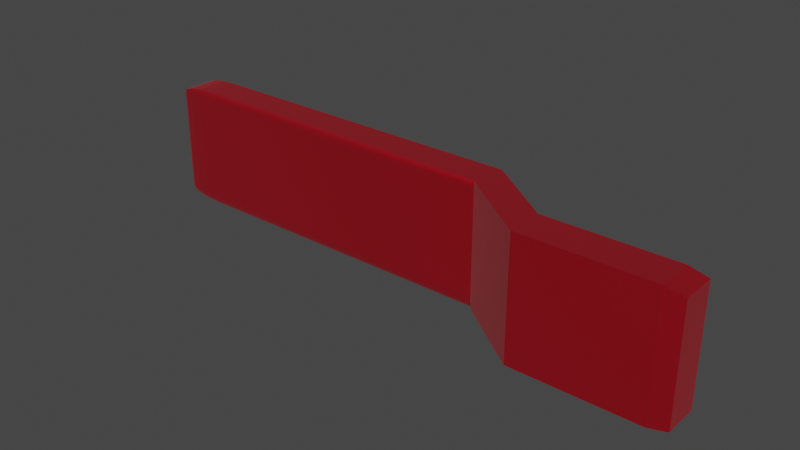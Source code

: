 # Source: newValve.blend  (saved by Blender 3.1.7; exported with 4.5.12 LTS)
import bpy
from mathutils import Matrix  # noqa: F401  (used for matrix-valued properties, if any)

bpy.ops.wm.read_factory_settings(use_empty=True)
scene = bpy.context.scene
scene.name = 'Scene'

# ---- collections
col_collection = bpy.data.collections.new('Collection'); scene.collection.children.link(col_collection)

# ---- materials (node trees are filled in below, after node groups)
mat_x = bpy.data.materials.new('매테리얼')
mat_x.use_transparent_shadow = False

# ---- material node trees
mat_x.use_nodes = True; mat_x.node_tree.nodes.clear()
_N = mat_x.node_tree.nodes; _L = mat_x.node_tree.links
n0 = _N.new('ShaderNodeBsdfPrincipled'); n0.name = 'Principled BSDF'; n0.location = (-151, 278)
n0.distribution = 'GGX'
n0.subsurface_method = 'RANDOM_WALK_SKIN'
n0.inputs[0].default_value = (0.8, 0.008672, 0.02818, 1.0)
n0.inputs[1].default_value = 0.8864
n0.inputs[2].default_value = 0.6732
n0.inputs[3].default_value = 1.45
n0.inputs[13].default_value = 0.248
n0.inputs[18].default_value = 0.6818
n0.inputs[24].default_value = 0.05863
n0.inputs[27].default_value = (0.0, 0.0, 0.0, 1.0)
n0.inputs[28].default_value = 1.0
n1 = _N.new('ShaderNodeOutputMaterial'); n1.name = 'Material Output'; n1.location = (300, 300)
_L.new(n0.outputs[0], n1.inputs[0])
n1.is_active_output = True

# ---- world
world_world = bpy.data.worlds.new('World'); scene.world = world_world
world_world.use_nodes = True; world_world.node_tree.nodes.clear()
_N = world_world.node_tree.nodes; _L = world_world.node_tree.links
n0 = _N.new('ShaderNodeOutputWorld'); n0.name = 'World Output'; n0.location = (300, 300)
n1 = _N.new('ShaderNodeBackground'); n1.name = 'Background'; n1.location = (10, 300)
n1.inputs[0].default_value = (0.05088, 0.05088, 0.05088, 1.0)
_L.new(n1.outputs[0], n0.inputs[0])
n0.is_active_output = True
world_world.color = (0.05088, 0.05088, 0.05088)
world_world.use_sun_shadow = False
world_world.sun_shadow_jitter_overblur = 0.0

# ---- meshes
me_x = bpy.data.meshes.new('큐브')
me_x.from_pydata([(0.5, 1.0, -1.834), (0.5, -1.0, -3.834), (0.5, 1.0, -3.834), (0.5, -1.0, -1.834), (0.5, 0.0, -1.834), (0.5, 0.0, -3.834), (0.5, -1.0, -2.834), (0.5, 1.0, -2.834), (0.5, 1.0, -3.334), (0.5, -1.0, -2.334), (0.5, -1.0, -3.334), (0.5, 0.5, -3.834), (0.5, 0.5, -1.834), (0.5, -0.5, -1.834), (0.5, -0.5, -3.834), (0.5, 1.0, -2.334), (0.75, 1.0, -1.834), (0.75, -1.0, -3.834), (0.75, 0.0, -1.834), (0.25, 0.0, -1.0), (0.25, -1.0, 0.0), (0.75, 1.0, -2.834), (0.75, 1.0, -3.834), (0.75, -1.0, -1.834), (0.25, 0.0, 1.0), (0.75, 0.0, -3.834), (0.75, -1.0, -2.834), (0.25, 1.0, 0.0), (0.75, 1.0, -3.334), (0.25, 1.0, -0.5), (0.5, 1.0, -3.584), (0.5, 1.0, -3.084), (0.25, -1.0, 0.5), (0.75, -1.0, -2.334), (0.5, -1.0, -2.584), (0.5, -1.0, -2.084), (0.25, -1.0, -0.5), (0.75, -1.0, -3.334), (0.5, -1.0, -3.584), (0.5, -1.0, -3.084), (0.5, 0.25, -3.834), (0.5, 0.75, -3.834), (0.25, 0.5, -1.0), (0.75, 0.5, -3.834), (0.5, 0.25, -1.834), (0.5, 0.75, -1.834), (0.75, 0.5, -1.834), (0.25, 0.5, 1.0), (0.5, -0.75, -1.834), (0.5, -0.25, -1.834), (0.75, -0.5, -1.834), (0.25, -0.5, 1.0), (0.5, -0.75, -3.834), (0.5, -0.25, -3.834), (0.25, -0.5, -1.0), (0.75, -0.5, -3.834), (0.75, 1.0, -2.334), (0.25, 1.0, 0.5), (0.5, 1.0, -2.584), (0.5, 1.0, -2.084), (0.25, 1.0, 0.75), (0.25, 1.0, 0.25), (0.75, 1.0, -2.584), (0.75, -0.25, -3.834), (0.25, -0.25, -1.0), (0.25, -0.75, -1.0), (0.25, -0.25, 1.0), (0.75, -0.25, -1.834), (0.75, -0.75, -1.834), (0.25, 0.75, 1.0), (0.75, 0.75, -1.834), (0.75, 0.25, -1.834), (0.75, 0.75, -3.834), (0.25, 0.75, -1.0), (0.25, 0.25, -1.0), (0.75, -1.0, -3.084), (0.75, -1.0, -3.584), (0.25, -1.0, -0.75), (0.75, -1.0, -2.084), (0.75, -1.0, -2.584), (0.25, -1.0, 0.25), (0.25, 1.0, -0.25), (0.25, 1.0, -0.75), (0.75, 1.0, -3.584), (0.75, 1.0, -3.084), (0.25, -1.0, 0.75), (0.25, -1.0, -0.25), (0.75, 0.25, -3.834), (0.25, 0.25, 1.0), (0.25, -0.75, 1.0), (0.75, -0.75, -3.834), (0.75, 1.0, -2.084), (1.0, -0.9361, -3.77), (0.9361, -1.0, -3.834), (0.9361, -1.0, -1.834), (1.0, -0.9361, -1.898), (1.0, 0.9361, -3.77), (0.9361, 1.0, -3.834), (1.0, 0.9361, -1.898), (0.9361, 1.0, -1.834), (1.0, 0.9361, -2.77), (1.0, 0.9361, -2.898), (0.9361, 1.0, -2.834), (0.9361, 0.0, -3.834), (1.0, 0.06389, -3.77), (1.0, -0.06389, -3.77), (1.0, 0.06389, -1.898), (0.9361, 0.0, -1.834), (1.0, -0.06389, -1.898), (0.9361, -1.0, -2.834), (1.0, -0.9361, -2.898), (1.0, -0.9361, -2.77), (1.0, 0.06389, -2.898), (1.0, 0.06389, -2.77), (1.0, -0.06389, -2.77), (1.0, -0.06389, -2.898), (1.0, 0.9361, -3.27), (1.0, 0.9361, -3.398), (0.9361, 1.0, -3.334), (0.9361, 0.5, -3.834), (1.0, 0.5639, -3.77), (1.0, 0.4361, -3.77), (1.0, -0.4361, -1.898), (0.9361, -0.5, -1.834), (1.0, -0.5639, -1.898), (0.9361, -1.0, -3.334), (1.0, -0.9361, -3.398), (1.0, -0.9361, -3.27), (1.0, 0.9361, -2.27), (1.0, 0.9361, -2.398), (0.9361, 1.0, -2.334), (0.9361, -0.5, -3.834), (1.0, -0.4361, -3.77), (1.0, -0.5639, -3.77), (1.0, 0.5639, -1.898), (0.9361, 0.5, -1.834), (1.0, 0.4361, -1.898), (0.9361, -1.0, -2.334), (1.0, -0.9361, -2.398), (1.0, -0.9361, -2.27), (1.0, -0.4361, -2.898), (1.0, -0.4361, -2.77), (1.0, -0.5639, -2.77), (1.0, -0.5639, -2.898), (1.0, 0.5639, -2.898), (1.0, 0.5639, -2.77), (1.0, 0.4361, -2.77), (1.0, 0.4361, -2.898), (1.0, -0.06389, -3.27), (1.0, -0.06389, -3.398), (1.0, 0.06389, -3.398), (1.0, 0.06389, -3.27), (1.0, -0.06389, -2.27), (1.0, -0.06389, -2.398), (1.0, 0.06389, -2.398), (1.0, 0.06389, -2.27), (1.0, 0.5639, -2.398), (1.0, 0.5639, -2.27), (1.0, 0.4361, -2.27), (1.0, 0.4361, -2.398), (1.0, 0.5639, -3.398), (1.0, 0.5639, -3.27), (1.0, 0.4361, -3.27), (1.0, 0.4361, -3.398), (1.0, -0.4361, -3.398), (1.0, -0.4361, -3.27), (1.0, -0.5639, -3.27), (1.0, -0.5639, -3.398), (1.0, -0.4361, -2.398), (1.0, -0.4361, -2.27), (1.0, -0.5639, -2.27), (1.0, -0.5639, -2.398), (0.9361, 1.0, -3.584), (1.0, 0.9361, -3.52), (1.0, 0.9361, -3.648), (1.0, 0.8139, -3.77), (1.0, 0.6861, -3.77), (0.9361, 0.75, -3.834), (1.0, -0.8139, -1.898), (1.0, -0.6861, -1.898), (0.9361, -0.75, -1.834), (1.0, -0.9361, -3.648), (1.0, -0.9361, -3.52), (0.9361, -1.0, -3.584), (1.0, 0.9361, -2.648), (0.9361, 1.0, -2.584), (1.0, 0.9361, -2.52), (1.0, -0.1861, -3.77), (1.0, -0.3139, -3.77), (0.9361, -0.25, -3.834), (1.0, 0.1861, -1.898), (1.0, 0.3139, -1.898), (0.9361, 0.25, -1.834), (1.0, -0.9361, -2.648), (1.0, -0.9361, -2.52), (0.9361, -1.0, -2.584), (1.0, -0.8139, -2.898), (1.0, -0.6861, -2.898), (1.0, -0.6861, -2.77), (1.0, -0.8139, -2.77), (1.0, 0.1861, -2.898), (1.0, 0.3139, -2.898), (1.0, 0.3139, -2.77), (1.0, 0.1861, -2.77), (1.0, 0.06389, -3.648), (1.0, 0.06389, -3.52), (1.0, -0.06389, -3.52), (1.0, -0.06389, -3.648), (1.0, 0.06389, -2.648), (1.0, 0.06389, -2.52), (1.0, -0.06389, -2.52), (1.0, -0.06389, -2.648), (0.9361, 1.0, -3.084), (1.0, 0.9361, -3.02), (1.0, 0.9361, -3.148), (1.0, 0.3139, -3.77), (1.0, 0.1861, -3.77), (0.9361, 0.25, -3.834), (1.0, -0.3139, -1.898), (1.0, -0.1861, -1.898), (0.9361, -0.25, -1.834), (1.0, -0.9361, -3.148), (1.0, -0.9361, -3.02), (0.9361, -1.0, -3.084), (0.9361, 1.0, -2.084), (1.0, 0.9361, -2.02), (1.0, 0.9361, -2.148), (1.0, -0.6861, -3.77), (1.0, -0.8139, -3.77), (0.9361, -0.75, -3.834), (1.0, 0.6861, -1.898), (1.0, 0.8139, -1.898), (0.9361, 0.75, -1.834), (1.0, -0.9361, -2.148), (1.0, -0.9361, -2.02), (0.9361, -1.0, -2.084), (1.0, -0.3139, -2.898), (1.0, -0.1861, -2.898), (1.0, -0.1861, -2.77), (1.0, -0.3139, -2.77), (1.0, 0.6861, -2.77), (1.0, 0.6861, -2.898), (1.0, 0.8139, -2.898), (1.0, 0.8139, -2.77), (1.0, 0.06389, -3.148), (1.0, 0.06389, -3.02), (1.0, -0.06389, -3.02), (1.0, -0.06389, -3.148), (1.0, 0.06389, -2.148), (1.0, 0.06389, -2.02), (1.0, -0.06389, -2.02), (1.0, -0.06389, -2.148), (1.0, 0.1861, -2.27), (1.0, 0.1861, -2.398), (1.0, 0.3139, -2.398), (1.0, 0.3139, -2.27), (1.0, 0.6861, -2.398), (1.0, 0.8139, -2.398), (1.0, 0.8139, -2.27), (1.0, 0.6861, -2.27), (1.0, 0.4361, -2.648), (1.0, 0.5639, -2.648), (1.0, 0.5639, -2.52), (1.0, 0.4361, -2.52), (1.0, 0.4361, -2.148), (1.0, 0.5639, -2.148), (1.0, 0.5639, -2.02), (1.0, 0.4361, -2.02), (1.0, 0.1861, -3.27), (1.0, 0.1861, -3.398), (1.0, 0.3139, -3.398), (1.0, 0.3139, -3.27), (1.0, 0.6861, -3.398), (1.0, 0.8139, -3.398), (1.0, 0.8139, -3.27), (1.0, 0.6861, -3.27), (1.0, 0.4361, -3.648), (1.0, 0.5639, -3.648), (1.0, 0.5639, -3.52), (1.0, 0.4361, -3.52), (1.0, 0.4361, -3.148), (1.0, 0.5639, -3.148), (1.0, 0.5639, -3.02), (1.0, 0.4361, -3.02), (1.0, -0.8139, -3.27), (1.0, -0.8139, -3.398), (1.0, -0.6861, -3.398), (1.0, -0.6861, -3.27), (1.0, -0.3139, -3.398), (1.0, -0.1861, -3.398), (1.0, -0.1861, -3.27), (1.0, -0.3139, -3.27), (1.0, -0.5639, -3.648), (1.0, -0.4361, -3.648), (1.0, -0.4361, -3.52), (1.0, -0.5639, -3.52), (1.0, -0.5639, -3.148), (1.0, -0.4361, -3.148), (1.0, -0.4361, -3.02), (1.0, -0.5639, -3.02), (1.0, -0.8139, -2.27), (1.0, -0.8139, -2.398), (1.0, -0.6861, -2.398), (1.0, -0.6861, -2.27), (1.0, -0.3139, -2.398), (1.0, -0.1861, -2.398), (1.0, -0.1861, -2.27), (1.0, -0.3139, -2.27), (1.0, -0.5639, -2.648), (1.0, -0.4361, -2.648), (1.0, -0.4361, -2.52), (1.0, -0.5639, -2.52), (1.0, -0.5639, -2.148), (1.0, -0.4361, -2.148), (1.0, -0.4361, -2.02), (1.0, -0.5639, -2.02), (1.0, -0.3139, -2.02), (1.0, -0.3139, -2.148), (1.0, -0.1861, -2.148), (1.0, -0.1861, -2.02), (1.0, -0.3139, -2.52), (1.0, -0.3139, -2.648), (1.0, -0.1861, -2.648), (1.0, -0.1861, -2.52), (1.0, -0.8139, -2.52), (1.0, -0.8139, -2.648), (1.0, -0.6861, -2.648), (1.0, -0.6861, -2.52), (1.0, -0.3139, -3.02), (1.0, -0.3139, -3.148), (1.0, -0.1861, -3.148), (1.0, -0.1861, -3.02), (1.0, -0.3139, -3.52), (1.0, -0.3139, -3.648), (1.0, -0.1861, -3.648), (1.0, -0.1861, -3.52), (1.0, -0.8139, -3.52), (1.0, -0.8139, -3.648), (1.0, -0.6861, -3.648), (1.0, -0.6861, -3.52), (1.0, 0.6861, -3.02), (1.0, 0.6861, -3.148), (1.0, 0.8139, -3.148), (1.0, 0.8139, -3.02), (1.0, 0.6861, -3.52), (1.0, 0.6861, -3.648), (1.0, 0.8139, -3.648), (1.0, 0.8139, -3.52), (1.0, 0.1861, -3.52), (1.0, 0.1861, -3.648), (1.0, 0.3139, -3.648), (1.0, 0.3139, -3.52), (1.0, 0.6861, -2.02), (1.0, 0.6861, -2.148), (1.0, 0.8139, -2.148), (1.0, 0.8139, -2.02), (1.0, 0.6861, -2.52), (1.0, 0.6861, -2.648), (1.0, 0.8139, -2.648), (1.0, 0.8139, -2.52), (1.0, 0.1861, -2.52), (1.0, 0.1861, -2.648), (1.0, 0.3139, -2.648), (1.0, 0.3139, -2.52), (1.0, 0.1861, -2.02), (1.0, 0.1861, -2.148), (1.0, 0.3139, -2.148), (1.0, 0.3139, -2.02), (1.0, 0.1861, -3.02), (1.0, 0.1861, -3.148), (1.0, 0.3139, -3.148), (1.0, 0.3139, -3.02), (1.0, -0.8139, -3.02), (1.0, -0.8139, -3.148), (1.0, -0.6861, -3.148), (1.0, -0.6861, -3.02), (1.0, -0.8139, -2.02), (1.0, -0.8139, -2.148), (1.0, -0.6861, -2.148), (1.0, -0.6861, -2.02), (0.0, -1.0, -0.8914), (0.0, -0.8914, -1.0), (0.0, -0.9917, -0.933), (0.0, -0.9682, -0.9682), (0.0, -0.933, -0.9917), (-0.5, -1.0, -0.8914), (-0.5, -0.8914, -1.0), (-0.5, -0.9917, -0.933), (-0.5, -0.9682, -0.9682), (-0.5, -0.933, -0.9917), (-0.25, -0.8914, -1.0), (-0.25, -1.0, -0.8914), (-0.25, -0.933, -0.9917), (-0.25, -0.9682, -0.9682), (-0.25, -0.9917, -0.933), (0.25, -1.0, -0.8914), (0.25, -0.8914, -1.0), (0.2595, -1.0, -1.108), (0.25, -0.9917, -0.933), (0.25, -0.9682, -0.9682), (0.25, -0.933, -0.9917), (-0.75, -0.8914, -1.0), (-0.75, -1.0, -0.8914), (-0.75, -0.933, -0.9917), (-0.75, -0.9682, -0.9682), (-0.75, -0.9917, -0.933), (0.0, -1.0, 0.8531), (0.0, -0.8531, 1.0), (0.0, -0.9888, 0.9093), (0.0, -0.957, 0.957), (0.0, -0.9093, 0.9888), (-0.5, -1.0, 0.8531), (-0.5, -0.8531, 1.0), (-0.5, -0.9888, 0.9093), (-0.5, -0.957, 0.957), (-0.5, -0.9093, 0.9888), (-0.75, -0.8531, 1.0), (-0.75, -1.0, 0.8531), (-0.75, -0.9093, 0.9888), (-0.75, -0.957, 0.957), (-0.75, -0.9888, 0.9093), (0.25, -0.8531, 1.0), (0.25, -1.0, 0.8531), (0.2629, -1.0, 0.8537), (0.25, -0.9093, 0.9888), (0.25, -0.957, 0.957), (0.25, -0.9888, 0.9093), (-0.25, -0.8531, 1.0), (-0.25, -1.0, 0.8531), (-0.25, -0.9093, 0.9888), (-0.25, -0.957, 0.957), (-0.25, -0.9888, 0.9093), (0.0, 1.0, -0.8401), (0.0, 0.8401, -1.0), (0.0, 0.9878, -0.9013), (0.0, 0.9532, -0.9532), (0.0, 0.9013, -0.9878), (-0.5, 1.0, -0.8401), (-0.5, 0.8401, -1.0), (-0.5, 0.9878, -0.9013), (-0.5, 0.9532, -0.9532), (-0.5, 0.9013, -0.9878), (-0.75, 0.8401, -1.0), (-0.75, 1.0, -0.8401), (-0.75, 0.9013, -0.9878), (-0.75, 0.9532, -0.9532), (-0.75, 0.9878, -0.9013), (0.25, 0.8401, -1.0), (0.25, 1.0, -0.8401), (0.2641, 1.0, -1.159), (0.25, 0.9013, -0.9878), (0.25, 0.9532, -0.9532), (0.25, 0.9878, -0.9013), (-0.25, 0.8401, -1.0), (-0.25, 1.0, -0.8401), (-0.25, 0.9013, -0.9878), (-0.25, 0.9532, -0.9532), (-0.25, 0.9878, -0.9013), (0.0, 1.0, 0.8031), (0.0, 0.8031, 1.0), (0.0, 0.985, 0.8785), (0.0, 0.9423, 0.9423), (0.0, 0.8785, 0.985), (-0.5, 1.0, 0.8031), (-0.5, 0.8031, 1.0), (-0.5, 0.985, 0.8785), (-0.5, 0.9423, 0.9423), (-0.5, 0.8785, 0.985), (-0.25, 0.8031, 1.0), (-0.25, 1.0, 0.8031), (-0.25, 0.8785, 0.985), (-0.25, 0.9423, 0.9423), (-0.25, 0.985, 0.8785), (0.25, 1.0, 0.8031), (0.25, 0.8031, 1.0), (0.2673, 1.0, 0.8039), (0.25, 0.985, 0.8785), (0.25, 0.9423, 0.9423), (0.25, 0.8785, 0.985), (-0.75, 0.8031, 1.0), (-0.75, 1.0, 0.8031), (-0.75, 0.8785, 0.985), (-0.75, 0.9423, 0.9423), (-0.75, 0.985, 0.8785), (-1.0, 0.0, -0.8742), (-0.8742, 0.0, -1.0), (-0.9904, 0.0, -0.9223), (-0.9632, 0.0, -0.9632), (-0.9223, 0.0, -0.9904), (-1.0, -0.8742, 0.0), (-0.8742, -1.0, 0.0), (-0.9904, -0.9223, 0.0), (-0.9632, -0.9632, 0.0), (-0.9223, -0.9904, 0.0), (-1.0, 0.0, 0.8742), (-0.8742, 0.0, 1.0), (-0.9904, 0.0, 0.9223), (-0.9632, 0.0, 0.9632), (-0.9223, 0.0, 0.9904), (-1.0, 0.8742, 0.0), (-0.8742, 1.0, 0.0), (-0.9904, 0.9223, 0.0), (-0.9632, 0.9632, 0.0), (-0.9223, 0.9904, 0.0), (-1.0, -0.5, -0.8742), (-0.8742, -0.5, -1.0), (-0.9904, -0.5, -0.9223), (-0.9632, -0.5, -0.9632), (-0.9223, -0.5, -0.9904), (-1.0, -0.8742, 0.5), (-0.8742, -1.0, 0.5), (-0.9904, -0.9223, 0.5), (-0.9632, -0.9632, 0.5), (-0.9223, -0.9904, 0.5), (-1.0, 0.5, 0.8742), (-0.8742, 0.5, 1.0), (-0.9904, 0.5, 0.9223), (-0.9632, 0.5, 0.9632), (-0.9223, 0.5, 0.9904), (-1.0, 0.8742, -0.5), (-0.8742, 1.0, -0.5), (-0.9904, 0.9223, -0.5), (-0.9632, 0.9632, -0.5), (-0.9223, 0.9904, -0.5), (-1.0, 0.5, -0.8742), (-0.8742, 0.5, -1.0), (-0.9904, 0.5, -0.9223), (-0.9632, 0.5, -0.9632), (-0.9223, 0.5, -0.9904), (-1.0, -0.8742, -0.5), (-0.8742, -1.0, -0.5), (-0.9904, -0.9223, -0.5), (-0.9632, -0.9632, -0.5), (-0.9223, -0.9904, -0.5), (-1.0, -0.5, 0.8742), (-0.8742, -0.5, 1.0), (-0.9904, -0.5, 0.9223), (-0.9632, -0.5, 0.9632), (-0.9223, -0.5, 0.9904), (-1.0, 0.8742, 0.5), (-0.8742, 1.0, 0.5), (-0.9904, 0.9223, 0.5), (-0.9632, 0.9632, 0.5), (-0.9223, 0.9904, 0.5), (-1.0, -0.75, -0.8742), (-0.8742, -0.75, -1.0), (-0.9904, -0.75, -0.9223), (-0.9632, -0.75, -0.9632), (-0.9223, -0.75, -0.9904), (-1.0, -0.8742, 0.75), (-0.8742, -1.0, 0.75), (-0.9904, -0.9223, 0.75), (-0.9632, -0.9632, 0.75), (-0.9223, -0.9904, 0.75), (-1.0, 0.75, 0.8742), (-0.8742, 0.75, 1.0), (-0.9904, 0.75, 0.9223), (-0.9632, 0.75, 0.9632), (-0.9223, 0.75, 0.9904), (-1.0, 0.8742, -0.75), (-0.8742, 1.0, -0.75), (-0.9904, 0.9223, -0.75), (-0.9632, 0.9632, -0.75), (-0.9223, 0.9904, -0.75), (-0.8742, 0.25, -1.0), (-1.0, 0.25, -0.8742), (-0.9223, 0.25, -0.9904), (-0.9632, 0.25, -0.9632), (-0.9904, 0.25, -0.9223), (-0.8742, -1.0, -0.25), (-1.0, -0.8742, -0.25), (-0.9223, -0.9904, -0.25), (-0.9632, -0.9632, -0.25), (-0.9904, -0.9223, -0.25), (-0.8742, -0.25, 1.0), (-1.0, -0.25, 0.8742), (-0.9223, -0.25, 0.9904), (-0.9632, -0.25, 0.9632), (-0.9904, -0.25, 0.9223), (-0.8742, 1.0, 0.25), (-1.0, 0.8742, 0.25), (-0.9223, 0.9904, 0.25), (-0.9632, 0.9632, 0.25), (-0.9904, 0.9223, 0.25), (-0.8742, -0.25, -1.0), (-1.0, -0.25, -0.8742), (-0.9223, -0.25, -0.9904), (-0.9632, -0.25, -0.9632), (-0.9904, -0.25, -0.9223), (-0.8742, -1.0, 0.25), (-1.0, -0.8742, 0.25), (-0.9223, -0.9904, 0.25), (-0.9632, -0.9632, 0.25), (-0.9904, -0.9223, 0.25), (-0.8742, 0.25, 1.0), (-1.0, 0.25, 0.8742), (-0.9223, 0.25, 0.9904), (-0.9632, 0.25, 0.9632), (-0.9904, 0.25, 0.9223), (-0.8742, 1.0, -0.25), (-1.0, 0.8742, -0.25), (-0.9223, 0.9904, -0.25), (-0.9632, 0.9632, -0.25), (-0.9904, 0.9223, -0.25), (-0.8742, 0.75, -1.0), (-1.0, 0.75, -0.8742), (-0.9223, 0.75, -0.9904), (-0.9632, 0.75, -0.9632), (-0.9904, 0.75, -0.9223), (-0.8742, -1.0, -0.75), (-1.0, -0.8742, -0.75), (-0.9223, -0.9904, -0.75), (-0.9632, -0.9632, -0.75), (-0.9904, -0.9223, -0.75), (-0.8742, -0.75, 1.0), (-1.0, -0.75, 0.8742), (-0.9223, -0.75, 0.9904), (-0.9632, -0.75, 0.9632), (-0.9904, -0.75, 0.9223), (-0.8742, 1.0, 0.75), (-1.0, 0.8742, 0.75), (-0.9223, 0.9904, 0.75), (-0.9632, 0.9632, 0.75), (-0.9904, 0.9223, 0.75), (-1.0, -0.8755, -0.879), (-0.8742, -0.8914, -1.0), (-0.9904, -0.8837, -0.9223), (-0.9632, -0.8878, -0.9632), (-0.9223, -0.8904, -0.9904), (-0.8742, -1.0, -0.8914), (-0.9904, -0.9223, -0.8837), (-0.9632, -0.9632, -0.8878), (-0.9223, -0.9904, -0.8904), (-0.9985, -0.881, -0.8732), (-0.8742, -0.933, -0.9917), (-0.9904, -0.9026, -0.9186), (-0.9632, -0.9186, -0.957), (-0.9223, -0.9292, -0.9827), (-1.0, -0.8775, -0.8775), (-0.8742, -0.9682, -0.9682), (-0.9904, -0.9122, -0.9122), (-0.9632, -0.9416, -0.9416), (-0.9223, -0.9613, -0.9613), (-0.8742, -0.9917, -0.933), (-0.9904, -0.9186, -0.9026), (-0.9632, -0.957, -0.9186), (-0.9223, -0.9827, -0.9292), (-1.0, -0.8742, 0.8408), (-0.8742, -1.0, 0.8531), (-0.9904, -0.9223, 0.8455), (-0.9632, -0.9632, 0.8495), (-0.9223, -0.9904, 0.8522), (-1.0, -0.8408, 0.8742), (-0.8742, -0.8531, 1.0), (-0.9904, -0.8455, 0.9223), (-0.9632, -0.8495, 0.9632), (-0.9223, -0.8522, 0.9904), (-1.0, -0.8703, 0.8603), (-0.8742, -0.9888, 0.9093), (-0.9904, -0.9157, 0.879), (-0.9632, -0.9541, 0.895), (-0.9223, -0.9798, 0.9056), (-1.0, -0.8663, 0.8663), (-0.8742, -0.957, 0.957), (-0.9904, -0.901, 0.901), (-0.9632, -0.9304, 0.9304), (-0.9223, -0.9501, 0.9501), (-1.0, -0.8603, 0.8703), (-0.8742, -0.9093, 0.9888), (-0.9904, -0.879, 0.9157), (-0.9632, -0.895, 0.9541), (-0.9223, -0.9056, 0.9798), (-1.0, 0.8742, -0.8277), (-0.8742, 1.0, -0.8401), (-0.9904, 0.9223, -0.8325), (-0.9632, 0.9632, -0.8365), (-0.9223, 0.9904, -0.8392), (-1.0, 0.8277, -0.8742), (-0.8742, 0.8401, -1.0), (-0.9904, 0.8325, -0.9223), (-0.9632, 0.8365, -0.9632), (-0.9223, 0.8392, -0.9904), (-1.0, 0.8693, -0.8522), (-0.8742, 0.9878, -0.9013), (-0.9904, 0.9147, -0.871), (-0.9632, 0.9531, -0.8869), (-0.9223, 0.9788, -0.8976), (-1.0, 0.8625, -0.8625), (-0.8742, 0.9532, -0.9532), (-0.9904, 0.8972, -0.8972), (-0.9632, 0.9266, -0.9266), (-0.9223, 0.9463, -0.9463), (-1.0, 0.8522, -0.8693), (-0.8742, 0.9013, -0.9878), (-0.9904, 0.871, -0.9147), (-0.9632, 0.8869, -0.9531), (-0.9223, 0.8976, -0.9788), (-1.0, 0.7907, 0.8742), (-0.8742, 0.8031, 1.0), (-0.9904, 0.7955, 0.9223), (-0.9632, 0.7995, 0.9632), (-0.9223, 0.8022, 0.9904), (-1.0, 0.8742, 0.7907), (-0.8742, 1.0, 0.8031), (-0.9904, 0.9223, 0.7955), (-0.9632, 0.9632, 0.7995), (-0.9223, 0.9904, 0.8022), (-1.0, 0.8294, 0.8665), (-0.8742, 0.8785, 0.985), (-0.9904, 0.8482, 0.9119), (-0.9632, 0.8641, 0.9503), (-0.9223, 0.8747, 0.976), (-1.0, 0.8516, 0.8516), (-0.8742, 0.9423, 0.9423), (-0.9904, 0.8863, 0.8863), (-0.9632, 0.9158, 0.9158), (-0.9223, 0.9354, 0.9354), (-1.0, 0.8665, 0.8294), (-0.8742, 0.985, 0.8785), (-0.9904, 0.9119, 0.8482), (-0.9632, 0.9503, 0.8641), (-0.9223, 0.976, 0.8747)], [], [(225, 98, 231, 355), (235, 94, 23, 78), (180, 68, 23, 94), (25, 103, 189, 63), (223, 109, 26, 75), (28, 84, 212, 118), (109, 195, 79, 26), (213, 101, 242, 343), (173, 117, 273, 347), (82, 29, 8, 30), (81, 27, 7, 31), (210, 153, 305, 323), (275, 341, 281, 161), (300, 377, 233, 139), (206, 149, 289, 335), (291, 329, 297, 165), (268, 369, 244, 151), (183, 125, 37, 76), (307, 317, 313, 169), (240, 357, 261, 145), (79, 33, 9, 34), (78, 23, 3, 35), (76, 37, 10, 38), (75, 26, 6, 39), (74, 40, 5, 19), (73, 41, 11, 42), (220, 67, 50, 123), (71, 44, 4, 18), (70, 45, 12, 46), (68, 48, 3, 23), (67, 49, 13, 50), (64, 53, 14, 54), (232, 70, 46, 135), (195, 137, 33, 79), (284, 373, 221, 127), (186, 129, 257, 359), (61, 57, 15, 58), (57, 60, 59, 15), (27, 61, 58, 7), (84, 21, 102, 212), (7, 58, 62, 21), (58, 15, 56, 62), (170, 312, 378, 303), (259, 353, 265, 157), (364, 190, 106, 249), (142, 308, 326, 198), (246, 115, 237, 331), (152, 251, 318, 306), (372, 196, 110, 222), (299, 143, 197, 375), (320, 304, 168, 310), (53, 63, 55, 14), (5, 25, 63, 53), (192, 71, 18, 107), (19, 5, 53, 64), (54, 14, 52, 65), (49, 66, 51, 13), (4, 24, 66, 49), (123, 50, 68, 180), (250, 108, 219, 319), (18, 4, 49, 67), (376, 178, 95, 234), (315, 124, 179, 379), (50, 13, 48, 68), (45, 69, 47, 12), (60, 473, 475, 0, 59), (135, 46, 71, 192), (91, 16, 99, 224), (16, 0, 45, 70), (107, 18, 67, 220), (267, 136, 191, 367), (46, 12, 44, 71), (417, 648, 550, 510, 589, 490, 569, 530, 609, 629, 402, 385, 391, 380, 395, 77, 36, 86, 20, 80, 32, 85, 422, 406, 428, 411), (41, 72, 43, 11), (2, 22, 72, 41), (99, 16, 70, 232), (42, 11, 40, 74), (37, 75, 39, 10), (56, 91, 224, 130), (203, 361, 208, 113), (17, 76, 38, 1), (90, 229, 93, 17), (125, 223, 75, 37), (48, 89, 421, 423, 3), (65, 52, 1, 397, 396), (38, 10, 36, 77), (33, 78, 35, 9), (239, 321, 309, 141), (22, 83, 172, 97), (26, 79, 34, 6), (199, 325, 193, 111), (137, 235, 78, 33), (6, 34, 80, 20), (34, 9, 32, 80), (166, 296, 374, 287), (252, 365, 248, 155), (368, 200, 112, 245), (63, 189, 131, 55), (216, 349, 204, 104), (148, 247, 330, 290), (93, 183, 76, 17), (188, 333, 293, 132), (332, 288, 164, 294), (162, 280, 370, 271), (43, 119, 217, 87), (105, 207, 334, 187), (72, 177, 119, 43), (22, 97, 177, 72), (116, 214, 342, 274), (87, 217, 103, 25), (176, 345, 277, 120), (344, 272, 160, 278), (158, 264, 366, 255), (55, 131, 229, 90), (100, 184, 358, 243), (146, 260, 362, 202), (21, 62, 185, 102), (128, 226, 354, 258), (114, 211, 322, 238), (283, 147, 201, 371), (356, 256, 156, 262), (29, 81, 31, 8), (447, 449, 2, 41, 73), (96, 174, 346, 175), (2, 30, 83, 22), (30, 8, 28, 83), (0, 475, 474, 69, 45), (1, 38, 77, 395, 397), (83, 28, 118, 172), (8, 31, 84, 28), (31, 7, 21, 84), (360, 253, 154, 209), (263, 159, 254, 363), (352, 230, 134, 266), (348, 269, 150, 205), (279, 163, 270, 351), (340, 241, 144, 282), (336, 285, 126, 182), (295, 167, 286, 339), (328, 236, 140, 298), (9, 35, 85, 32), (10, 39, 86, 36), (39, 6, 20, 86), (40, 87, 25, 5), (11, 43, 87, 40), (121, 276, 350, 215), (44, 88, 24, 4), (12, 47, 88, 44), (35, 3, 423, 422, 85), (13, 51, 89, 48), (52, 90, 17, 1), (14, 55, 90, 52), (133, 292, 338, 227), (324, 301, 138, 194), (311, 171, 302, 327), (316, 218, 122, 314), (62, 56, 130, 185), (15, 59, 91, 56), (59, 0, 16, 91), (100, 101, 102), (103, 104, 105), (106, 107, 108), (109, 110, 111), (112, 113, 114, 115), (116, 117, 118), (119, 120, 121), (122, 123, 124), (125, 126, 127), (128, 129, 130), (131, 132, 133), (134, 135, 136), (137, 138, 139), (140, 141, 142, 143), (144, 145, 146, 147), (148, 149, 150, 151), (152, 153, 154, 155), (156, 157, 158, 159), (160, 161, 162, 163), (164, 165, 166, 167), (168, 169, 170, 171), (172, 173, 174), (175, 176, 177), (178, 179, 180), (181, 182, 183), (184, 185, 186), (187, 188, 189), (190, 191, 192), (193, 194, 195), (196, 197, 198, 199), (200, 201, 202, 203), (204, 205, 206, 207), (208, 209, 210, 211), (212, 213, 214), (215, 216, 217), (218, 219, 220), (221, 222, 223), (224, 225, 226), (227, 228, 229), (230, 231, 232), (233, 234, 235), (236, 237, 238, 239), (240, 241, 242, 243), (244, 245, 246, 247), (248, 249, 250, 251), (252, 253, 254, 255), (256, 257, 258, 259), (260, 261, 262, 263), (264, 265, 266, 267), (268, 269, 270, 271), (272, 273, 274, 275), (276, 277, 278, 279), (280, 281, 282, 283), (284, 285, 286, 287), (288, 289, 290, 291), (292, 293, 294, 295), (296, 297, 298, 299), (300, 301, 302, 303), (304, 305, 306, 307), (308, 309, 310, 311), (312, 313, 314, 315), (316, 317, 318, 319), (320, 321, 322, 323), (324, 325, 326, 327), (328, 329, 330, 331), (332, 333, 334, 335), (336, 337, 338, 339), (340, 341, 342, 343), (344, 345, 346, 347), (348, 349, 350, 351), (352, 353, 354, 355), (356, 357, 358, 359), (360, 361, 362, 363), (364, 365, 366, 367), (368, 369, 370, 371), (372, 373, 374, 375), (376, 377, 378, 379), (174, 96, 97, 172), (177, 97, 96, 175), (180, 94, 95, 178), (183, 93, 92, 181), (184, 100, 102, 185), (189, 103, 105, 187), (192, 107, 106, 190), (195, 109, 111, 193), (199, 111, 110, 196), (203, 113, 112, 200), (207, 105, 104, 204), (211, 114, 113, 208), (214, 116, 118, 212), (217, 119, 121, 215), (220, 123, 122, 218), (223, 125, 127, 221), (226, 128, 130, 224), (229, 131, 133, 227), (232, 135, 134, 230), (235, 137, 139, 233), (239, 141, 140, 236), (240, 145, 144, 241), (247, 148, 151, 244), (251, 152, 155, 248), (252, 155, 154, 253), (259, 157, 156, 256), (260, 146, 145, 261), (264, 158, 157, 265), (268, 151, 150, 269), (275, 161, 160, 272), (276, 121, 120, 277), (280, 162, 161, 281), (284, 127, 126, 285), (291, 165, 164, 288), (292, 133, 132, 293), (296, 166, 165, 297), (300, 139, 138, 301), (307, 169, 168, 304), (308, 142, 141, 309), (312, 170, 169, 313), (117, 173, 172, 118), (119, 177, 176, 120), (123, 180, 179, 124), (125, 183, 182, 126), (129, 186, 185, 130), (131, 189, 188, 132), (135, 192, 191, 136), (137, 195, 194, 138), (142, 198, 197, 143), (146, 202, 201, 147), (149, 206, 205, 150), (153, 210, 209, 154), (101, 213, 212, 102), (103, 217, 216, 104), (107, 220, 219, 108), (109, 223, 222, 110), (98, 225, 224, 99), (93, 229, 228, 92), (99, 232, 231, 98), (94, 235, 234, 95), (114, 238, 237, 115), (100, 243, 242, 101), (115, 246, 245, 112), (108, 250, 249, 106), (158, 255, 254, 159), (128, 258, 257, 129), (159, 263, 262, 156), (136, 267, 266, 134), (162, 271, 270, 163), (116, 274, 273, 117), (163, 279, 278, 160), (147, 283, 282, 144), (166, 287, 286, 167), (148, 290, 289, 149), (167, 295, 294, 164), (143, 299, 298, 140), (170, 303, 302, 171), (152, 306, 305, 153), (171, 311, 310, 168), (124, 315, 314, 122), (316, 314, 313, 317), (250, 319, 318, 251), (317, 307, 306, 318), (218, 316, 319, 219), (320, 310, 309, 321), (210, 323, 322, 211), (321, 239, 238, 322), (304, 320, 323, 305), (324, 194, 193, 325), (311, 327, 326, 308), (325, 199, 198, 326), (301, 324, 327, 302), (328, 298, 297, 329), (246, 331, 330, 247), (329, 291, 290, 330), (236, 328, 331, 237), (332, 294, 293, 333), (206, 335, 334, 207), (333, 188, 187, 334), (288, 332, 335, 289), (336, 182, 181, 337), (295, 339, 338, 292), (337, 228, 227, 338), (285, 336, 339, 286), (340, 282, 281, 341), (213, 343, 342, 214), (341, 275, 274, 342), (241, 340, 343, 242), (344, 278, 277, 345), (173, 347, 346, 174), (345, 176, 175, 346), (272, 344, 347, 273), (348, 205, 204, 349), (279, 351, 350, 276), (349, 216, 215, 350), (269, 348, 351, 270), (352, 266, 265, 353), (225, 355, 354, 226), (353, 259, 258, 354), (230, 352, 355, 231), (356, 262, 261, 357), (186, 359, 358, 184), (357, 240, 243, 358), (256, 356, 359, 257), (360, 209, 208, 361), (263, 363, 362, 260), (361, 203, 202, 362), (253, 360, 363, 254), (364, 249, 248, 365), (267, 367, 366, 264), (365, 252, 255, 366), (190, 364, 367, 191), (368, 245, 244, 369), (283, 371, 370, 280), (369, 268, 271, 370), (200, 368, 371, 201), (372, 222, 221, 373), (299, 375, 374, 296), (373, 284, 287, 374), (196, 372, 375, 197), (376, 234, 233, 377), (315, 379, 378, 312), (377, 300, 303, 378), (178, 376, 379, 179), (228, 337, 181, 92), (614, 653, 416, 412, 427, 407, 421, 89, 51, 66, 24, 88, 47, 69, 474, 459, 468, 464, 479, 698, 555, 515, 594, 495, 574, 535), (395, 398, 397), (398, 399, 397), (399, 400, 397), (400, 396, 397), (390, 381, 384, 392), (392, 384, 383, 393), (393, 383, 382, 394), (394, 382, 380, 391), (401, 386, 389, 403), (403, 389, 388, 404), (404, 388, 387, 405), (405, 387, 385, 402), (386, 390, 392, 389), (389, 392, 393, 388), (388, 393, 394, 387), (387, 394, 391, 385), (381, 396, 400, 384), (384, 400, 399, 383), (383, 399, 398, 382), (382, 398, 395, 380), (643, 405, 402, 629), (639, 404, 405, 643), (420, 658, 648, 417), (634, 403, 404, 639), (449, 448, 82, 30, 2), (421, 424, 423), (424, 425, 423), (425, 426, 423), (426, 422, 423), (419, 663, 658, 420), (446, 683, 673, 443), (418, 668, 663, 419), (416, 653, 668, 418), (421, 407, 410, 424), (424, 410, 409, 425), (425, 409, 408, 426), (426, 408, 406, 422), (427, 412, 415, 429), (429, 415, 414, 430), (430, 414, 413, 431), (431, 413, 411, 428), (412, 416, 418, 415), (415, 418, 419, 414), (414, 419, 420, 413), (413, 420, 417, 411), (407, 427, 429, 410), (410, 429, 430, 409), (409, 430, 431, 408), (408, 431, 428, 406), (27, 81, 29, 82, 448, 432, 454, 437, 443, 673, 560, 520, 599, 500, 579, 540, 619, 703, 480, 463, 469, 458, 473, 60, 57, 61), (447, 450, 449), (450, 451, 449), (451, 452, 449), (452, 448, 449), (445, 688, 683, 446), (698, 479, 481, 708), (444, 693, 688, 445), (442, 678, 693, 444), (447, 433, 436, 450), (450, 436, 435, 451), (451, 435, 434, 452), (452, 434, 432, 448), (453, 438, 441, 455), (455, 441, 440, 456), (456, 440, 439, 457), (457, 439, 437, 454), (438, 442, 444, 441), (441, 444, 445, 440), (440, 445, 446, 439), (439, 446, 443, 437), (433, 453, 455, 436), (436, 455, 456, 435), (435, 456, 457, 434), (434, 457, 454, 432), (625, 401, 403, 634), (473, 476, 475), (476, 477, 475), (477, 478, 475), (478, 474, 475), (468, 459, 462, 470), (470, 462, 461, 471), (471, 461, 460, 472), (472, 460, 458, 469), (479, 464, 467, 481), (481, 467, 466, 482), (482, 466, 465, 483), (483, 465, 463, 480), (464, 468, 470, 467), (467, 470, 471, 466), (466, 471, 472, 465), (465, 472, 469, 463), (459, 474, 478, 462), (462, 478, 477, 461), (461, 477, 476, 460), (460, 476, 473, 458), (718, 483, 480, 703), (713, 482, 483, 718), (708, 481, 482, 713), (381, 390, 386, 401, 625, 545, 505, 584, 485, 564, 525, 604, 678, 442, 438, 453, 433, 447, 73, 42, 74, 19, 64, 54, 65, 396), (564, 485, 488, 566), (566, 488, 487, 567), (567, 487, 486, 568), (568, 486, 484, 565), (569, 490, 493, 571), (571, 493, 492, 572), (572, 492, 491, 573), (573, 491, 489, 570), (574, 495, 498, 576), (576, 498, 497, 577), (577, 497, 496, 578), (578, 496, 494, 575), (579, 500, 503, 581), (581, 503, 502, 582), (582, 502, 501, 583), (583, 501, 499, 580), (584, 505, 508, 586), (586, 508, 507, 587), (587, 507, 506, 588), (588, 506, 504, 585), (589, 510, 513, 591), (591, 513, 512, 592), (592, 512, 511, 593), (593, 511, 509, 590), (594, 515, 518, 596), (596, 518, 517, 597), (597, 517, 516, 598), (598, 516, 514, 595), (599, 520, 523, 601), (601, 523, 522, 602), (602, 522, 521, 603), (603, 521, 519, 600), (604, 525, 528, 606), (606, 528, 527, 607), (607, 527, 526, 608), (608, 526, 524, 605), (609, 530, 533, 611), (611, 533, 532, 612), (612, 532, 531, 613), (613, 531, 529, 610), (614, 535, 538, 616), (616, 538, 537, 617), (617, 537, 536, 618), (618, 536, 534, 615), (619, 540, 543, 621), (621, 543, 542, 622), (622, 542, 541, 623), (623, 541, 539, 620), (505, 545, 548, 508), (508, 548, 547, 507), (507, 547, 546, 506), (506, 546, 544, 504), (510, 550, 553, 513), (513, 553, 552, 512), (512, 552, 551, 511), (511, 551, 549, 509), (515, 555, 558, 518), (518, 558, 557, 517), (517, 557, 556, 516), (516, 556, 554, 514), (520, 560, 563, 523), (523, 563, 562, 522), (522, 562, 561, 521), (521, 561, 559, 519), (525, 564, 566, 528), (528, 566, 567, 527), (527, 567, 568, 526), (526, 568, 565, 524), (530, 569, 571, 533), (533, 571, 572, 532), (532, 572, 573, 531), (531, 573, 570, 529), (535, 574, 576, 538), (538, 576, 577, 537), (537, 577, 578, 536), (536, 578, 575, 534), (540, 579, 581, 543), (543, 581, 582, 542), (542, 582, 583, 541), (541, 583, 580, 539), (485, 584, 586, 488), (488, 586, 587, 487), (487, 587, 588, 486), (486, 588, 585, 484), (490, 589, 591, 493), (493, 591, 592, 492), (492, 592, 593, 491), (491, 593, 590, 489), (495, 594, 596, 498), (498, 596, 597, 497), (497, 597, 598, 496), (496, 598, 595, 494), (500, 599, 601, 503), (503, 601, 602, 502), (502, 602, 603, 501), (501, 603, 600, 499), (633, 624, 626, 635), (635, 626, 627, 636), (636, 627, 628, 637), (637, 628, 625, 634), (638, 633, 635, 640), (640, 635, 636, 641), (641, 636, 637, 642), (642, 637, 634, 639), (624, 638, 640, 644), (644, 640, 641, 645), (645, 641, 642, 646), (646, 642, 639, 643), (624, 644, 630), (630, 644, 645, 631), (631, 645, 646, 632), (632, 646, 643, 629), (624, 544, 546, 626), (626, 546, 547, 627), (627, 547, 548, 628), (628, 548, 545, 625), (629, 609, 611, 632), (632, 611, 612, 631), (631, 612, 613, 630), (630, 613, 610, 624), (652, 667, 669, 654), (654, 669, 670, 655), (655, 670, 671, 656), (656, 671, 668, 653), (667, 662, 664, 669), (669, 664, 665, 670), (670, 665, 666, 671), (671, 666, 663, 668), (662, 657, 659, 664), (664, 659, 660, 665), (665, 660, 661, 666), (666, 661, 658, 663), (657, 647, 649, 659), (659, 649, 650, 660), (660, 650, 651, 661), (661, 651, 648, 658), (550, 648, 651, 553), (553, 651, 650, 552), (552, 650, 649, 551), (551, 649, 647, 549), (653, 614, 616, 656), (656, 616, 617, 655), (655, 617, 618, 654), (654, 618, 615, 652), (677, 692, 694, 679), (679, 694, 695, 680), (680, 695, 696, 681), (681, 696, 693, 678), (692, 687, 689, 694), (694, 689, 690, 695), (695, 690, 691, 696), (696, 691, 688, 693), (687, 682, 684, 689), (689, 684, 685, 690), (690, 685, 686, 691), (691, 686, 683, 688), (682, 672, 674, 684), (684, 674, 675, 685), (685, 675, 676, 686), (686, 676, 673, 683), (560, 673, 676, 563), (563, 676, 675, 562), (562, 675, 674, 561), (561, 674, 672, 559), (678, 604, 606, 681), (681, 606, 607, 680), (680, 607, 608, 679), (679, 608, 605, 677), (707, 697, 699, 709), (709, 699, 700, 710), (710, 700, 701, 711), (711, 701, 698, 708), (712, 707, 709, 714), (714, 709, 710, 715), (715, 710, 711, 716), (716, 711, 708, 713), (717, 712, 714, 719), (719, 714, 715, 720), (720, 715, 716, 721), (721, 716, 713, 718), (702, 717, 719, 704), (704, 719, 720, 705), (705, 720, 721, 706), (706, 721, 718, 703), (555, 698, 701, 558), (558, 701, 700, 557), (557, 700, 699, 556), (556, 699, 697, 554), (703, 619, 621, 706), (706, 621, 622, 705), (705, 622, 623, 704), (704, 623, 620, 702), (484, 585, 504, 544, 624, 610, 529, 570, 489, 590, 509, 549, 647, 657, 662, 667, 652, 615, 534, 575, 494, 595, 514, 554, 697, 707, 712, 717, 702, 620, 539, 580, 499, 600, 519, 559, 672, 682, 687, 692, 677, 605, 524, 565)])
_uv = me_x.uv_layers.new(name='UV 맵')
_uv.uv.foreach_set('vector', [0.6017, 0.508, 0.617, 0.508, 0.617, 0.5233, 0.6017, 0.5233, 0.5938, 0.758, 0.625, 0.758, 0.625, 0.7812, 0.5938, 0.7812, 0.633, 0.7188, 0.6562, 0.7188, 0.6562, 0.75, 0.633, 0.75, 0.3438, 0.625, 0.367, 0.625, 0.367, 0.6562, 0.3438, 0.6562, 0.4688, 0.758, 0.5, 0.758, 0.5, 0.7812, 0.4688, 0.7812, 0.4375, 0.4688, 0.4688, 0.4688, 0.4688, 0.492, 0.4375, 0.492, 0.5, 0.758, 0.5312, 0.758, 0.5312, 0.7812, 0.5, 0.7812, 0.4767, 0.508, 0.492, 0.508, 0.492, 0.5233, 0.4767, 0.5233, 0.4142, 0.508, 0.4295, 0.508, 0.4295, 0.5233, 0.4142, 0.5233, 0.4062, 0.4062, 0.4375, 0.4062, 0.4375, 0.4375, 0.4062, 0.4375, 0.4688, 0.4062, 0.5, 0.4062, 0.5, 0.4375, 0.4688, 0.4375, 0.5392, 0.633, 0.5545, 0.633, 0.5545, 0.6483, 0.5392, 0.6483, 0.4455, 0.5392, 0.4608, 0.5392, 0.4608, 0.5545, 0.4455, 0.5545, 0.5705, 0.7267, 0.5858, 0.7267, 0.5858, 0.742, 0.5705, 0.742, 0.4142, 0.633, 0.4295, 0.633, 0.4295, 0.6483, 0.4142, 0.6483, 0.4455, 0.6642, 0.4608, 0.6642, 0.4608, 0.6795, 0.4455, 0.6795, 0.4455, 0.6017, 0.4608, 0.6017, 0.4608, 0.617, 0.4455, 0.617, 0.4062, 0.758, 0.4375, 0.758, 0.4375, 0.7812, 0.4062, 0.7812, 0.5705, 0.6642, 0.5858, 0.6642, 0.5858, 0.6795, 0.5705, 0.6795, 0.508, 0.5392, 0.5233, 0.5392, 0.5233, 0.5545, 0.508, 0.5545, 0.5312, 0.7812, 0.5625, 0.7812, 0.5625, 0.8125, 0.5312, 0.8125, 0.5938, 0.7812, 0.625, 0.7812, 0.625, 0.8125, 0.5938, 0.8125, 0.4062, 0.7812, 0.4375, 0.7812, 0.4375, 0.8125, 0.4062, 0.8125, 0.4688, 0.7812, 0.5, 0.7812, 0.5, 0.8125, 0.4688, 0.8125, 0.2812, 0.5938, 0.3125, 0.5938, 0.3125, 0.625, 0.2812, 0.625, 0.2812, 0.5312, 0.3125, 0.5312, 0.3125, 0.5625, 0.2812, 0.5625, 0.633, 0.6562, 0.6562, 0.6562, 0.6562, 0.6875, 0.633, 0.6875, 0.6562, 0.5938, 0.6875, 0.5938, 0.6875, 0.625, 0.6562, 0.625, 0.6562, 0.5312, 0.6875, 0.5312, 0.6875, 0.5625, 0.6562, 0.5625, 0.6562, 0.7188, 0.6875, 0.7188, 0.6875, 0.75, 0.6562, 0.75, 0.6562, 0.6562, 0.6875, 0.6562, 0.6875, 0.6875, 0.6562, 0.6875, 0.2812, 0.6562, 0.3125, 0.6562, 0.3125, 0.6875, 0.2812, 0.6875, 0.633, 0.5312, 0.6562, 0.5312, 0.6562, 0.5625, 0.633, 0.5625, 0.5312, 0.758, 0.5625, 0.758, 0.5625, 0.7812, 0.5312, 0.7812, 0.4455, 0.7267, 0.4608, 0.7267, 0.4608, 0.742, 0.4455, 0.742, 0.5392, 0.508, 0.5545, 0.508, 0.5545, 0.5233, 0.5392, 0.5233, 0.5312, 0.4062, 0.5625, 0.4062, 0.5625, 0.4375, 0.5312, 0.4375, 0.5625, 0.4062, 0.5938, 0.4062, 0.5938, 0.4375, 0.5625, 0.4375, 0.5, 0.4062, 0.5312, 0.4062, 0.5312, 0.4375, 0.5, 0.4375, 0.4688, 0.4688, 0.5, 0.4688, 0.5, 0.492, 0.4688, 0.492, 0.5, 0.4375, 0.5312, 0.4375, 0.5312, 0.4688, 0.5, 0.4688, 0.5312, 0.4375, 0.5625, 0.4375, 0.5625, 0.4688, 0.5312, 0.4688, 0.5705, 0.6955, 0.5858, 0.6955, 0.5858, 0.7108, 0.5705, 0.7108, 0.5705, 0.5392, 0.5858, 0.5392, 0.5858, 0.5545, 0.5705, 0.5545, 0.6017, 0.6017, 0.617, 0.6017, 0.617, 0.617, 0.6017, 0.617, 0.508, 0.6955, 0.5233, 0.6955, 0.5233, 0.7108, 0.508, 0.7108, 0.4767, 0.633, 0.492, 0.633, 0.492, 0.6483, 0.4767, 0.6483, 0.5705, 0.633, 0.5858, 0.633, 0.5858, 0.6483, 0.5705, 0.6483, 0.4767, 0.7267, 0.492, 0.7267, 0.492, 0.742, 0.4767, 0.742, 0.4767, 0.6955, 0.492, 0.6955, 0.492, 0.7108, 0.4767, 0.7108, 0.5392, 0.6642, 0.5545, 0.6642, 0.5545, 0.6795, 0.5392, 0.6795, 0.3125, 0.6562, 0.3438, 0.6562, 0.3438, 0.6875, 0.3125, 0.6875, 0.3125, 0.625, 0.3438, 0.625, 0.3438, 0.6562, 0.3125, 0.6562, 0.633, 0.5938, 0.6562, 0.5938, 0.6562, 0.625, 0.633, 0.625, 0.2812, 0.625, 0.3125, 0.625, 0.3125, 0.6562, 0.2812, 0.6562, 0.2812, 0.6875, 0.3125, 0.6875, 0.3125, 0.7188, 0.2812, 0.7188, 0.6875, 0.6562, 0.7188, 0.6562, 0.7188, 0.6875, 0.6875, 0.6875, 0.6875, 0.625, 0.7188, 0.625, 0.7188, 0.6562, 0.6875, 0.6562, 0.633, 0.6875, 0.6562, 0.6875, 0.6562, 0.7188, 0.633, 0.7188, 0.6017, 0.633, 0.617, 0.633, 0.617, 0.6483, 0.6017, 0.6483, 0.6562, 0.625, 0.6875, 0.625, 0.6875, 0.6562, 0.6562, 0.6562, 0.6017, 0.7267, 0.617, 0.7267, 0.617, 0.742, 0.6017, 0.742, 0.6017, 0.6955, 0.617, 0.6955, 0.617, 0.7108, 0.6017, 0.7108, 0.6562, 0.6875, 0.6875, 0.6875, 0.6875, 0.7188, 0.6562, 0.7188, 0.6875, 0.5312, 0.7188, 0.5312, 0.7188, 0.5625, 0.6875, 0.5625, 0.5938, 0.4062, 0.6004, 0.4062, 0.625, 0.4084, 0.625, 0.4375, 0.5938, 0.4375, 0.633, 0.5625, 0.6562, 0.5625, 0.6562, 0.5938, 0.633, 0.5938, 0.5938, 0.4688, 0.625, 0.4688, 0.625, 0.492, 0.5938, 0.492, 0.6562, 0.5, 0.6875, 0.5, 0.6875, 0.5312, 0.6562, 0.5312, 0.633, 0.625, 0.6562, 0.625, 0.6562, 0.6562, 0.633, 0.6562, 0.6017, 0.5705, 0.617, 0.5705, 0.617, 0.5858, 0.6017, 0.5858, 0.6562, 0.5625, 0.6875, 0.5625, 0.6875, 0.5938, 0.6562, 0.5938, 0.6066, 0.9688, 0.6066, 0.9843, 0.5937, 0.9843, 0.5625, 0.9843, 0.5313, 0.9843, 0.5, 0.9843, 0.4688, 0.9843, 0.4375, 0.9843, 0.4063, 0.9843, 0.3886, 0.9843, 0.3886, 0.9687, 0.3886, 0.9375, 0.3886, 0.9062, 0.3886, 0.875, 0.3886, 0.8438, 0.4062, 0.8438, 0.4375, 0.8438, 0.4688, 0.8438, 0.5, 0.8438, 0.5312, 0.8438, 0.5625, 0.8438, 0.5938, 0.8438, 0.6066, 0.8438, 0.6066, 0.875, 0.6066, 0.9062, 0.6066, 0.9375, 0.3125, 0.5312, 0.3438, 0.5312, 0.3438, 0.5625, 0.3125, 0.5625, 0.3125, 0.5, 0.3438, 0.5, 0.3438, 0.5312, 0.3125, 0.5312, 0.633, 0.5, 0.6562, 0.5, 0.6562, 0.5312, 0.633, 0.5312, 0.2812, 0.5625, 0.3125, 0.5625, 0.3125, 0.5938, 0.2812, 0.5938, 0.4375, 0.7812, 0.4688, 0.7812, 0.4688, 0.8125, 0.4375, 0.8125, 0.5625, 0.4688, 0.5938, 0.4688, 0.5938, 0.492, 0.5625, 0.492, 0.508, 0.6017, 0.5233, 0.6017, 0.5233, 0.617, 0.508, 0.617, 0.375, 0.7812, 0.4062, 0.7812, 0.4062, 0.8125, 0.375, 0.8125, 0.3438, 0.7188, 0.367, 0.7188, 0.367, 0.75, 0.3438, 0.75, 0.4375, 0.758, 0.4688, 0.758, 0.4688, 0.7812, 0.4375, 0.7812, 0.6875, 0.7188, 0.7188, 0.7188, 0.7188, 0.7316, 0.7171, 0.75, 0.6875, 0.75, 0.2812, 0.7188, 0.3125, 0.7188, 0.3125, 0.75, 0.2824, 0.75, 0.2812, 0.7364, 0.4062, 0.8125, 0.4375, 0.8125, 0.4375, 0.8438, 0.4062, 0.8438, 0.5625, 0.7812, 0.5938, 0.7812, 0.5938, 0.8125, 0.5625, 0.8125, 0.508, 0.6642, 0.5233, 0.6642, 0.5233, 0.6795, 0.508, 0.6795, 0.375, 0.4688, 0.4062, 0.4688, 0.4062, 0.492, 0.375, 0.492, 0.5, 0.7812, 0.5312, 0.7812, 0.5312, 0.8125, 0.5, 0.8125, 0.508, 0.7267, 0.5233, 0.7267, 0.5233, 0.742, 0.508, 0.742, 0.5625, 0.758, 0.5938, 0.758, 0.5938, 0.7812, 0.5625, 0.7812, 0.5, 0.8125, 0.5312, 0.8125, 0.5312, 0.8438, 0.5, 0.8438, 0.5312, 0.8125, 0.5625, 0.8125, 0.5625, 0.8438, 0.5312, 0.8438, 0.4455, 0.6955, 0.4608, 0.6955, 0.4608, 0.7108, 0.4455, 0.7108, 0.5705, 0.6017, 0.5858, 0.6017, 0.5858, 0.617, 0.5705, 0.617, 0.4767, 0.6017, 0.492, 0.6017, 0.492, 0.617, 0.4767, 0.617, 0.3438, 0.6562, 0.367, 0.6562, 0.367, 0.6875, 0.3438, 0.6875, 0.383, 0.6017, 0.3983, 0.6017, 0.3983, 0.617, 0.383, 0.617, 0.4455, 0.633, 0.4608, 0.633, 0.4608, 0.6483, 0.4455, 0.6483, 0.375, 0.758, 0.4062, 0.758, 0.4062, 0.7812, 0.375, 0.7812, 0.383, 0.6642, 0.3983, 0.6642, 0.3983, 0.6795, 0.383, 0.6795, 0.4142, 0.6642, 0.4295, 0.6642, 0.4295, 0.6795, 0.4142, 0.6795, 0.4455, 0.5705, 0.4608, 0.5705, 0.4608, 0.5858, 0.4455, 0.5858, 0.3438, 0.5625, 0.367, 0.5625, 0.367, 0.5938, 0.3438, 0.5938, 0.383, 0.633, 0.3983, 0.633, 0.3983, 0.6483, 0.383, 0.6483, 0.3438, 0.5312, 0.367, 0.5312, 0.367, 0.5625, 0.3438, 0.5625, 0.3438, 0.5, 0.367, 0.5, 0.367, 0.5312, 0.3438, 0.5312, 0.4455, 0.508, 0.4608, 0.508, 0.4608, 0.5233, 0.4455, 0.5233, 0.3438, 0.5938, 0.367, 0.5938, 0.367, 0.625, 0.3438, 0.625, 0.383, 0.5392, 0.3983, 0.5392, 0.3983, 0.5545, 0.383, 0.5545, 0.4142, 0.5392, 0.4295, 0.5392, 0.4295, 0.5545, 0.4142, 0.5545, 0.5705, 0.5705, 0.5858, 0.5705, 0.5858, 0.5858, 0.5705, 0.5858, 0.3438, 0.6875, 0.367, 0.6875, 0.367, 0.7188, 0.3438, 0.7188, 0.508, 0.508, 0.5233, 0.508, 0.5233, 0.5233, 0.508, 0.5233, 0.508, 0.5705, 0.5233, 0.5705, 0.5233, 0.5858, 0.508, 0.5858, 0.5, 0.4688, 0.5312, 0.4688, 0.5312, 0.492, 0.5, 0.492, 0.5705, 0.508, 0.5858, 0.508, 0.5858, 0.5233, 0.5705, 0.5233, 0.508, 0.633, 0.5233, 0.633, 0.5233, 0.6483, 0.508, 0.6483, 0.4767, 0.5705, 0.492, 0.5705, 0.492, 0.5858, 0.4767, 0.5858, 0.5392, 0.5392, 0.5545, 0.5392, 0.5545, 0.5545, 0.5392, 0.5545, 0.4375, 0.4062, 0.4688, 0.4062, 0.4688, 0.4375, 0.4375, 0.4375, 0.2812, 0.52, 0.283, 0.5, 0.3125, 0.5, 0.3125, 0.5312, 0.2812, 0.5312, 0.383, 0.508, 0.3983, 0.508, 0.3983, 0.5233, 0.383, 0.5233, 0.375, 0.4375, 0.4062, 0.4375, 0.4062, 0.4688, 0.375, 0.4688, 0.4062, 0.4375, 0.4375, 0.4375, 0.4375, 0.4688, 0.4062, 0.4688, 0.6875, 0.5, 0.7166, 0.5, 0.7188, 0.5246, 0.7188, 0.5312, 0.6875, 0.5312, 0.375, 0.8125, 0.4062, 0.8125, 0.4062, 0.8438, 0.3886, 0.8438, 0.375, 0.8426, 0.4062, 0.4688, 0.4375, 0.4688, 0.4375, 0.492, 0.4062, 0.492, 0.4375, 0.4375, 0.4688, 0.4375, 0.4688, 0.4688, 0.4375, 0.4688, 0.4688, 0.4375, 0.5, 0.4375, 0.5, 0.4688, 0.4688, 0.4688, 0.5392, 0.6017, 0.5545, 0.6017, 0.5545, 0.617, 0.5392, 0.617, 0.5392, 0.5705, 0.5545, 0.5705, 0.5545, 0.5858, 0.5392, 0.5858, 0.6017, 0.5392, 0.617, 0.5392, 0.617, 0.5545, 0.6017, 0.5545, 0.4142, 0.6017, 0.4295, 0.6017, 0.4295, 0.617, 0.4142, 0.617, 0.4142, 0.5705, 0.4295, 0.5705, 0.4295, 0.5858, 0.4142, 0.5858, 0.4767, 0.5392, 0.492, 0.5392, 0.492, 0.5545, 0.4767, 0.5545, 0.4142, 0.7267, 0.4295, 0.7267, 0.4295, 0.742, 0.4142, 0.742, 0.4142, 0.6955, 0.4295, 0.6955, 0.4295, 0.7108, 0.4142, 0.7108, 0.4767, 0.6642, 0.492, 0.6642, 0.492, 0.6795, 0.4767, 0.6795, 0.5625, 0.8125, 0.5938, 0.8125, 0.5938, 0.8438, 0.5625, 0.8438, 0.4375, 0.8125, 0.4688, 0.8125, 0.4688, 0.8438, 0.4375, 0.8438, 0.4688, 0.8125, 0.5, 0.8125, 0.5, 0.8438, 0.4688, 0.8438, 0.3125, 0.5938, 0.3438, 0.5938, 0.3438, 0.625, 0.3125, 0.625, 0.3125, 0.5625, 0.3438, 0.5625, 0.3438, 0.5938, 0.3125, 0.5938, 0.383, 0.5705, 0.3983, 0.5705, 0.3983, 0.5858, 0.383, 0.5858, 0.6875, 0.5938, 0.7188, 0.5938, 0.7188, 0.625, 0.6875, 0.625, 0.6875, 0.5625, 0.7188, 0.5625, 0.7188, 0.5938, 0.6875, 0.5938, 0.5938, 0.8125, 0.625, 0.8125, 0.625, 0.8421, 0.6066, 0.8438, 0.5938, 0.8438, 0.6875, 0.6875, 0.7188, 0.6875, 0.7188, 0.7188, 0.6875, 0.7188, 0.3125, 0.7188, 0.3438, 0.7188, 0.3438, 0.75, 0.3125, 0.75, 0.3125, 0.6875, 0.3438, 0.6875, 0.3438, 0.7188, 0.3125, 0.7188, 0.383, 0.6955, 0.3983, 0.6955, 0.3983, 0.7108, 0.383, 0.7108, 0.5392, 0.7267, 0.5545, 0.7267, 0.5545, 0.742, 0.5392, 0.742, 0.5392, 0.6955, 0.5545, 0.6955, 0.5545, 0.7108, 0.5392, 0.7108, 0.6017, 0.6642, 0.617, 0.6642, 0.617, 0.6795, 0.6017, 0.6795, 0.5312, 0.4688, 0.5625, 0.4688, 0.5625, 0.492, 0.5312, 0.492, 0.5625, 0.4375, 0.5938, 0.4375, 0.5938, 0.4688, 0.5625, 0.4688, 0.5938, 0.4375, 0.625, 0.4375, 0.625, 0.4688, 0.5938, 0.4688, 0.508, 0.508, 0.492, 0.508, 0.5, 0.492, 0.367, 0.625, 0.383, 0.617, 0.383, 0.633, 0.617, 0.617, 0.633, 0.625, 0.617, 0.633, 0.5, 0.758, 0.492, 0.742, 0.508, 0.742, 0.492, 0.617, 0.508, 0.617, 0.508, 0.633, 0.492, 0.633, 0.4455, 0.508, 0.4295, 0.508, 0.4375, 0.492, 0.367, 0.5625, 0.383, 0.5545, 0.383, 0.5705, 0.617, 0.6795, 0.633, 0.6875, 0.617, 0.6955, 0.4375, 0.758, 0.4295, 0.742, 0.4455, 0.742, 0.5705, 0.508, 0.5545, 0.508, 0.5625, 0.492, 0.367, 0.6875, 0.383, 0.6795, 0.383, 0.6955, 0.617, 0.5545, 0.633, 0.5625, 0.617, 0.5705, 0.5625, 0.758, 0.5545, 0.742, 0.5705, 0.742, 0.492, 0.6795, 0.508, 0.6795, 0.508, 0.6955, 0.492, 0.6955, 0.492, 0.5545, 0.508, 0.5545, 0.508, 0.5705, 0.492, 0.5705, 0.4455, 0.633, 0.4295, 0.633, 0.4295, 0.617, 0.4455, 0.617, 0.5705, 0.633, 0.5545, 0.633, 0.5545, 0.617, 0.5705, 0.617, 0.5545, 0.5545, 0.5705, 0.5545, 0.5705, 0.5705, 0.5545, 0.5705, 0.4295, 0.5545, 0.4455, 0.5545, 0.4455, 0.5705, 0.4295, 0.5705, 0.4295, 0.6795, 0.4455, 0.6795, 0.4455, 0.6955, 0.4295, 0.6955, 0.5545, 0.6795, 0.5705, 0.6795, 0.5705, 0.6955, 0.5545, 0.6955, 0.4062, 0.492, 0.4142, 0.508, 0.3983, 0.508, 0.383, 0.5233, 0.383, 0.5392, 0.367, 0.5312, 0.617, 0.7267, 0.617, 0.7108, 0.633, 0.7188, 0.3983, 0.742, 0.4142, 0.742, 0.4062, 0.758, 0.5233, 0.508, 0.5312, 0.492, 0.5392, 0.508, 0.383, 0.6483, 0.383, 0.6642, 0.367, 0.6562, 0.617, 0.6017, 0.617, 0.5858, 0.633, 0.5938, 0.5233, 0.742, 0.5392, 0.742, 0.5312, 0.758, 0.492, 0.7267, 0.492, 0.7108, 0.508, 0.7108, 0.508, 0.7267, 0.492, 0.6017, 0.492, 0.5858, 0.508, 0.5858, 0.508, 0.6017, 0.3983, 0.617, 0.4142, 0.617, 0.4142, 0.633, 0.3983, 0.633, 0.5233, 0.617, 0.5392, 0.617, 0.5392, 0.633, 0.5233, 0.633, 0.4688, 0.492, 0.4767, 0.508, 0.4608, 0.508, 0.383, 0.5858, 0.383, 0.6017, 0.367, 0.5938, 0.617, 0.6642, 0.617, 0.6483, 0.633, 0.6562, 0.4608, 0.742, 0.4767, 0.742, 0.4688, 0.758, 0.5938, 0.492, 0.6017, 0.508, 0.5858, 0.508, 0.383, 0.7108, 0.383, 0.7267, 0.367, 0.7188, 0.617, 0.5392, 0.617, 0.5233, 0.633, 0.5312, 0.5858, 0.742, 0.6017, 0.742, 0.5938, 0.758, 0.492, 0.6642, 0.492, 0.6483, 0.508, 0.6483, 0.508, 0.6642, 0.508, 0.5392, 0.492, 0.5392, 0.492, 0.5233, 0.508, 0.5233, 0.4608, 0.617, 0.4767, 0.617, 0.4767, 0.633, 0.4608, 0.633, 0.5858, 0.617, 0.6017, 0.617, 0.6017, 0.633, 0.5858, 0.633, 0.5705, 0.6017, 0.5545, 0.6017, 0.5545, 0.5858, 0.5705, 0.5858, 0.5545, 0.5392, 0.5545, 0.5233, 0.5705, 0.5233, 0.5705, 0.5392, 0.5233, 0.5705, 0.5233, 0.5545, 0.5392, 0.5545, 0.5392, 0.5705, 0.5858, 0.5705, 0.5858, 0.5545, 0.6017, 0.5545, 0.6017, 0.5705, 0.4455, 0.6017, 0.4295, 0.6017, 0.4295, 0.5858, 0.4455, 0.5858, 0.4295, 0.5392, 0.4295, 0.5233, 0.4455, 0.5233, 0.4455, 0.5392, 0.3983, 0.5705, 0.3983, 0.5545, 0.4142, 0.5545, 0.4142, 0.5705, 0.4608, 0.5705, 0.4608, 0.5545, 0.4767, 0.5545, 0.4767, 0.5705, 0.4455, 0.7267, 0.4295, 0.7267, 0.4295, 0.7108, 0.4455, 0.7108, 0.4295, 0.6642, 0.4295, 0.6483, 0.4455, 0.6483, 0.4455, 0.6642, 0.3983, 0.6955, 0.3983, 0.6795, 0.4142, 0.6795, 0.4142, 0.6955, 0.4608, 0.6955, 0.4608, 0.6795, 0.4767, 0.6795, 0.4767, 0.6955, 0.5705, 0.7267, 0.5545, 0.7267, 0.5545, 0.7108, 0.5705, 0.7108, 0.5545, 0.6642, 0.5545, 0.6483, 0.5705, 0.6483, 0.5705, 0.6642, 0.5233, 0.6955, 0.5233, 0.6795, 0.5392, 0.6795, 0.5392, 0.6955, 0.5858, 0.6955, 0.5858, 0.6795, 0.6017, 0.6795, 0.6017, 0.6955, 0.6017, 0.6642, 0.5858, 0.6642, 0.5858, 0.6483, 0.6017, 0.6483, 0.5392, 0.6642, 0.5233, 0.6642, 0.5233, 0.6483, 0.5392, 0.6483, 0.5392, 0.7267, 0.5233, 0.7267, 0.5233, 0.7108, 0.5392, 0.7108, 0.4767, 0.6642, 0.4608, 0.6642, 0.4608, 0.6483, 0.4767, 0.6483, 0.4142, 0.6642, 0.3983, 0.6642, 0.3983, 0.6483, 0.4142, 0.6483, 0.4142, 0.7267, 0.3983, 0.7267, 0.3983, 0.7108, 0.4142, 0.7108, 0.4767, 0.5392, 0.4608, 0.5392, 0.4608, 0.5233, 0.4767, 0.5233, 0.4142, 0.5392, 0.3983, 0.5392, 0.3983, 0.5233, 0.4142, 0.5233, 0.4142, 0.6017, 0.3983, 0.6017, 0.3983, 0.5858, 0.4142, 0.5858, 0.6017, 0.5392, 0.5858, 0.5392, 0.5858, 0.5233, 0.6017, 0.5233, 0.5392, 0.5392, 0.5233, 0.5392, 0.5233, 0.5233, 0.5392, 0.5233, 0.5392, 0.6017, 0.5233, 0.6017, 0.5233, 0.5858, 0.5392, 0.5858, 0.6017, 0.6017, 0.5858, 0.6017, 0.5858, 0.5858, 0.6017, 0.5858, 0.4767, 0.6017, 0.4608, 0.6017, 0.4608, 0.5858, 0.4767, 0.5858, 0.4767, 0.7267, 0.4608, 0.7267, 0.4608, 0.7108, 0.4767, 0.7108, 0.6017, 0.7267, 0.5858, 0.7267, 0.5858, 0.7108, 0.6017, 0.7108, 0.3983, 0.508, 0.383, 0.508, 0.375, 0.492, 0.4062, 0.492, 0.367, 0.5312, 0.367, 0.5, 0.383, 0.508, 0.383, 0.5233, 0.633, 0.7188, 0.633, 0.75, 0.617, 0.742, 0.617, 0.7267, 0.4062, 0.758, 0.375, 0.758, 0.383, 0.742, 0.3983, 0.742, 0.5233, 0.508, 0.508, 0.508, 0.5, 0.492, 0.5312, 0.492, 0.367, 0.6562, 0.367, 0.625, 0.383, 0.633, 0.383, 0.6483, 0.633, 0.5938, 0.633, 0.625, 0.617, 0.617, 0.617, 0.6017, 0.5312, 0.758, 0.5, 0.758, 0.508, 0.742, 0.5233, 0.742, 0.508, 0.7267, 0.508, 0.742, 0.492, 0.742, 0.492, 0.7267, 0.508, 0.6017, 0.508, 0.617, 0.492, 0.617, 0.492, 0.6017, 0.3983, 0.633, 0.383, 0.633, 0.383, 0.617, 0.3983, 0.617, 0.5233, 0.633, 0.508, 0.633, 0.508, 0.617, 0.5233, 0.617, 0.4608, 0.508, 0.4455, 0.508, 0.4375, 0.492, 0.4688, 0.492, 0.367, 0.5938, 0.367, 0.5625, 0.383, 0.5705, 0.383, 0.5858, 0.633, 0.6562, 0.633, 0.6875, 0.617, 0.6795, 0.617, 0.6642, 0.4688, 0.758, 0.4375, 0.758, 0.4455, 0.742, 0.4608, 0.742, 0.5858, 0.508, 0.5705, 0.508, 0.5625, 0.492, 0.5938, 0.492, 0.367, 0.7188, 0.367, 0.6875, 0.383, 0.6955, 0.383, 0.7108, 0.633, 0.5312, 0.633, 0.5625, 0.617, 0.5545, 0.617, 0.5392, 0.5938, 0.758, 0.5625, 0.758, 0.5705, 0.742, 0.5858, 0.742, 0.508, 0.6642, 0.508, 0.6795, 0.492, 0.6795, 0.492, 0.6642, 0.508, 0.5392, 0.508, 0.5545, 0.492, 0.5545, 0.492, 0.5392, 0.4608, 0.633, 0.4455, 0.633, 0.4455, 0.617, 0.4608, 0.617, 0.5858, 0.633, 0.5705, 0.633, 0.5705, 0.617, 0.5858, 0.617, 0.5705, 0.6017, 0.5705, 0.617, 0.5545, 0.617, 0.5545, 0.6017, 0.5705, 0.5392, 0.5705, 0.5545, 0.5545, 0.5545, 0.5545, 0.5392, 0.5233, 0.5705, 0.508, 0.5705, 0.508, 0.5545, 0.5233, 0.5545, 0.5858, 0.5705, 0.5705, 0.5705, 0.5705, 0.5545, 0.5858, 0.5545, 0.4455, 0.6017, 0.4455, 0.617, 0.4295, 0.617, 0.4295, 0.6017, 0.4455, 0.5392, 0.4455, 0.5545, 0.4295, 0.5545, 0.4295, 0.5392, 0.3983, 0.5705, 0.383, 0.5705, 0.383, 0.5545, 0.3983, 0.5545, 0.4608, 0.5705, 0.4455, 0.5705, 0.4455, 0.5545, 0.4608, 0.5545, 0.4455, 0.7267, 0.4455, 0.742, 0.4295, 0.742, 0.4295, 0.7267, 0.4455, 0.6642, 0.4455, 0.6795, 0.4295, 0.6795, 0.4295, 0.6642, 0.3983, 0.6955, 0.383, 0.6955, 0.383, 0.6795, 0.3983, 0.6795, 0.4608, 0.6955, 0.4455, 0.6955, 0.4455, 0.6795, 0.4608, 0.6795, 0.5705, 0.7267, 0.5705, 0.742, 0.5545, 0.742, 0.5545, 0.7267, 0.5705, 0.6642, 0.5705, 0.6795, 0.5545, 0.6795, 0.5545, 0.6642, 0.5233, 0.6955, 0.508, 0.6955, 0.508, 0.6795, 0.5233, 0.6795, 0.5858, 0.6955, 0.5705, 0.6955, 0.5705, 0.6795, 0.5858, 0.6795, 0.4295, 0.508, 0.4142, 0.508, 0.4062, 0.492, 0.4375, 0.492, 0.367, 0.5625, 0.367, 0.5312, 0.383, 0.5392, 0.383, 0.5545, 0.633, 0.6875, 0.633, 0.7188, 0.617, 0.7108, 0.617, 0.6955, 0.4375, 0.758, 0.4062, 0.758, 0.4142, 0.742, 0.4295, 0.742, 0.5545, 0.508, 0.5392, 0.508, 0.5312, 0.492, 0.5625, 0.492, 0.367, 0.6875, 0.367, 0.6562, 0.383, 0.6642, 0.383, 0.6795, 0.633, 0.5625, 0.633, 0.5938, 0.617, 0.5858, 0.617, 0.5705, 0.5625, 0.758, 0.5312, 0.758, 0.5392, 0.742, 0.5545, 0.742, 0.508, 0.6955, 0.508, 0.7108, 0.492, 0.7108, 0.492, 0.6955, 0.508, 0.5705, 0.508, 0.5858, 0.492, 0.5858, 0.492, 0.5705, 0.4295, 0.633, 0.4142, 0.633, 0.4142, 0.617, 0.4295, 0.617, 0.5545, 0.633, 0.5392, 0.633, 0.5392, 0.617, 0.5545, 0.617, 0.492, 0.508, 0.4767, 0.508, 0.4688, 0.492, 0.5, 0.492, 0.367, 0.625, 0.367, 0.5938, 0.383, 0.6017, 0.383, 0.617, 0.633, 0.625, 0.633, 0.6562, 0.617, 0.6483, 0.617, 0.633, 0.5, 0.758, 0.4688, 0.758, 0.4767, 0.742, 0.492, 0.742, 0.617, 0.508, 0.6017, 0.508, 0.5938, 0.492, 0.625, 0.492, 0.367, 0.75, 0.367, 0.7188, 0.383, 0.7267, 0.383, 0.742, 0.633, 0.5, 0.633, 0.5312, 0.617, 0.5233, 0.617, 0.508, 0.625, 0.758, 0.5938, 0.758, 0.6017, 0.742, 0.617, 0.742, 0.508, 0.633, 0.508, 0.6483, 0.492, 0.6483, 0.492, 0.633, 0.508, 0.508, 0.508, 0.5233, 0.492, 0.5233, 0.492, 0.508, 0.492, 0.633, 0.4767, 0.633, 0.4767, 0.617, 0.492, 0.617, 0.617, 0.633, 0.6017, 0.633, 0.6017, 0.617, 0.617, 0.617, 0.5705, 0.5705, 0.5705, 0.5858, 0.5545, 0.5858, 0.5545, 0.5705, 0.5705, 0.508, 0.5705, 0.5233, 0.5545, 0.5233, 0.5545, 0.508, 0.5545, 0.5705, 0.5392, 0.5705, 0.5392, 0.5545, 0.5545, 0.5545, 0.617, 0.5705, 0.6017, 0.5705, 0.6017, 0.5545, 0.617, 0.5545, 0.4455, 0.5705, 0.4455, 0.5858, 0.4295, 0.5858, 0.4295, 0.5705, 0.4455, 0.508, 0.4455, 0.5233, 0.4295, 0.5233, 0.4295, 0.508, 0.4295, 0.5705, 0.4142, 0.5705, 0.4142, 0.5545, 0.4295, 0.5545, 0.492, 0.5705, 0.4767, 0.5705, 0.4767, 0.5545, 0.492, 0.5545, 0.4455, 0.6955, 0.4455, 0.7108, 0.4295, 0.7108, 0.4295, 0.6955, 0.4455, 0.633, 0.4455, 0.6483, 0.4295, 0.6483, 0.4295, 0.633, 0.4295, 0.6955, 0.4142, 0.6955, 0.4142, 0.6795, 0.4295, 0.6795, 0.492, 0.6955, 0.4767, 0.6955, 0.4767, 0.6795, 0.492, 0.6795, 0.5705, 0.6955, 0.5705, 0.7108, 0.5545, 0.7108, 0.5545, 0.6955, 0.5705, 0.633, 0.5705, 0.6483, 0.5545, 0.6483, 0.5545, 0.633, 0.5545, 0.6955, 0.5392, 0.6955, 0.5392, 0.6795, 0.5545, 0.6795, 0.617, 0.6955, 0.6017, 0.6955, 0.6017, 0.6795, 0.617, 0.6795, 0.6017, 0.6642, 0.6017, 0.6795, 0.5858, 0.6795, 0.5858, 0.6642, 0.6017, 0.633, 0.6017, 0.6483, 0.5858, 0.6483, 0.5858, 0.633, 0.5858, 0.6642, 0.5705, 0.6642, 0.5705, 0.6483, 0.5858, 0.6483, 0.617, 0.6642, 0.6017, 0.6642, 0.6017, 0.6483, 0.617, 0.6483, 0.5392, 0.6642, 0.5392, 0.6795, 0.5233, 0.6795, 0.5233, 0.6642, 0.5392, 0.633, 0.5392, 0.6483, 0.5233, 0.6483, 0.5233, 0.633, 0.5233, 0.6642, 0.508, 0.6642, 0.508, 0.6483, 0.5233, 0.6483, 0.5545, 0.6642, 0.5392, 0.6642, 0.5392, 0.6483, 0.5545, 0.6483, 0.5392, 0.7267, 0.5392, 0.742, 0.5233, 0.742, 0.5233, 0.7267, 0.5392, 0.6955, 0.5392, 0.7108, 0.5233, 0.7108, 0.5233, 0.6955, 0.5233, 0.7267, 0.508, 0.7267, 0.508, 0.7108, 0.5233, 0.7108, 0.5545, 0.7267, 0.5392, 0.7267, 0.5392, 0.7108, 0.5545, 0.7108, 0.4767, 0.6642, 0.4767, 0.6795, 0.4608, 0.6795, 0.4608, 0.6642, 0.4767, 0.633, 0.4767, 0.6483, 0.4608, 0.6483, 0.4608, 0.633, 0.4608, 0.6642, 0.4455, 0.6642, 0.4455, 0.6483, 0.4608, 0.6483, 0.492, 0.6642, 0.4767, 0.6642, 0.4767, 0.6483, 0.492, 0.6483, 0.4142, 0.6642, 0.4142, 0.6795, 0.3983, 0.6795, 0.3983, 0.6642, 0.4142, 0.633, 0.4142, 0.6483, 0.3983, 0.6483, 0.3983, 0.633, 0.3983, 0.6642, 0.383, 0.6642, 0.383, 0.6483, 0.3983, 0.6483, 0.4295, 0.6642, 0.4142, 0.6642, 0.4142, 0.6483, 0.4295, 0.6483, 0.4142, 0.7267, 0.4142, 0.742, 0.3983, 0.742, 0.3983, 0.7267, 0.4142, 0.6955, 0.4142, 0.7108, 0.3983, 0.7108, 0.3983, 0.6955, 0.3983, 0.7267, 0.383, 0.7267, 0.383, 0.7108, 0.3983, 0.7108, 0.4295, 0.7267, 0.4142, 0.7267, 0.4142, 0.7108, 0.4295, 0.7108, 0.4767, 0.5392, 0.4767, 0.5545, 0.4608, 0.5545, 0.4608, 0.5392, 0.4767, 0.508, 0.4767, 0.5233, 0.4608, 0.5233, 0.4608, 0.508, 0.4608, 0.5392, 0.4455, 0.5392, 0.4455, 0.5233, 0.4608, 0.5233, 0.492, 0.5392, 0.4767, 0.5392, 0.4767, 0.5233, 0.492, 0.5233, 0.4142, 0.5392, 0.4142, 0.5545, 0.3983, 0.5545, 0.3983, 0.5392, 0.4142, 0.508, 0.4142, 0.5233, 0.3983, 0.5233, 0.3983, 0.508, 0.3983, 0.5392, 0.383, 0.5392, 0.383, 0.5233, 0.3983, 0.5233, 0.4295, 0.5392, 0.4142, 0.5392, 0.4142, 0.5233, 0.4295, 0.5233, 0.4142, 0.6017, 0.4142, 0.617, 0.3983, 0.617, 0.3983, 0.6017, 0.4142, 0.5705, 0.4142, 0.5858, 0.3983, 0.5858, 0.3983, 0.5705, 0.3983, 0.6017, 0.383, 0.6017, 0.383, 0.5858, 0.3983, 0.5858, 0.4295, 0.6017, 0.4142, 0.6017, 0.4142, 0.5858, 0.4295, 0.5858, 0.6017, 0.5392, 0.6017, 0.5545, 0.5858, 0.5545, 0.5858, 0.5392, 0.6017, 0.508, 0.6017, 0.5233, 0.5858, 0.5233, 0.5858, 0.508, 0.5858, 0.5392, 0.5705, 0.5392, 0.5705, 0.5233, 0.5858, 0.5233, 0.617, 0.5392, 0.6017, 0.5392, 0.6017, 0.5233, 0.617, 0.5233, 0.5392, 0.5392, 0.5392, 0.5545, 0.5233, 0.5545, 0.5233, 0.5392, 0.5392, 0.508, 0.5392, 0.5233, 0.5233, 0.5233, 0.5233, 0.508, 0.5233, 0.5392, 0.508, 0.5392, 0.508, 0.5233, 0.5233, 0.5233, 0.5545, 0.5392, 0.5392, 0.5392, 0.5392, 0.5233, 0.5545, 0.5233, 0.5392, 0.6017, 0.5392, 0.617, 0.5233, 0.617, 0.5233, 0.6017, 0.5392, 0.5705, 0.5392, 0.5858, 0.5233, 0.5858, 0.5233, 0.5705, 0.5233, 0.6017, 0.508, 0.6017, 0.508, 0.5858, 0.5233, 0.5858, 0.5545, 0.6017, 0.5392, 0.6017, 0.5392, 0.5858, 0.5545, 0.5858, 0.6017, 0.6017, 0.6017, 0.617, 0.5858, 0.617, 0.5858, 0.6017, 0.6017, 0.5705, 0.6017, 0.5858, 0.5858, 0.5858, 0.5858, 0.5705, 0.5858, 0.6017, 0.5705, 0.6017, 0.5705, 0.5858, 0.5858, 0.5858, 0.617, 0.6017, 0.6017, 0.6017, 0.6017, 0.5858, 0.617, 0.5858, 0.4767, 0.6017, 0.4767, 0.617, 0.4608, 0.617, 0.4608, 0.6017, 0.4767, 0.5705, 0.4767, 0.5858, 0.4608, 0.5858, 0.4608, 0.5705, 0.4608, 0.6017, 0.4455, 0.6017, 0.4455, 0.5858, 0.4608, 0.5858, 0.492, 0.6017, 0.4767, 0.6017, 0.4767, 0.5858, 0.492, 0.5858, 0.4767, 0.7267, 0.4767, 0.742, 0.4608, 0.742, 0.4608, 0.7267, 0.4767, 0.6955, 0.4767, 0.7108, 0.4608, 0.7108, 0.4608, 0.6955, 0.4608, 0.7267, 0.4455, 0.7267, 0.4455, 0.7108, 0.4608, 0.7108, 0.492, 0.7267, 0.4767, 0.7267, 0.4767, 0.7108, 0.492, 0.7108, 0.6017, 0.7267, 0.6017, 0.742, 0.5858, 0.742, 0.5858, 0.7267, 0.6017, 0.6955, 0.6017, 0.7108, 0.5858, 0.7108, 0.5858, 0.6955, 0.5858, 0.7267, 0.5705, 0.7267, 0.5705, 0.7108, 0.5858, 0.7108, 0.617, 0.7267, 0.6017, 0.7267, 0.6017, 0.7108, 0.617, 0.7108, 0.383, 0.7267, 0.3983, 0.7267, 0.3983, 0.742, 0.383, 0.742, 0.8593, 0.7188, 0.8593, 0.7316, 0.8438, 0.7316, 0.8125, 0.7316, 0.7813, 0.7316, 0.75, 0.7316, 0.7188, 0.7316, 0.7188, 0.7188, 0.7188, 0.6875, 0.7188, 0.6562, 0.7188, 0.625, 0.7188, 0.5938, 0.7188, 0.5625, 0.7188, 0.5312, 0.7188, 0.5246, 0.75, 0.5246, 0.7812, 0.5246, 0.8125, 0.5246, 0.8437, 0.5246, 0.8593, 0.5246, 0.8593, 0.5312, 0.8593, 0.5625, 0.8593, 0.5938, 0.8593, 0.625, 0.8593, 0.6562, 0.8593, 0.6875, 0.2801, 0.75, 0.2805, 0.749, 0.2824, 0.75, 0.2805, 0.749, 0.2812, 0.746, 0.2824, 0.75, 0.2812, 0.746, 0.2812, 0.7416, 0.2824, 0.75, 0.2812, 0.7416, 0.2812, 0.7364, 0.2824, 0.75, 0.2188, 0.7364, 0.25, 0.7364, 0.25, 0.7416, 0.2188, 0.7416, 0.2188, 0.7416, 0.25, 0.7416, 0.25, 0.75, 0.2188, 0.75, 0.375, 0.9062, 0.375, 0.875, 0.3834, 0.875, 0.3834, 0.9063, 0.3834, 0.9063, 0.3834, 0.875, 0.3886, 0.875, 0.3886, 0.9062, 0.1562, 0.7364, 0.1875, 0.7364, 0.1875, 0.7416, 0.1562, 0.7416, 0.1562, 0.7416, 0.1875, 0.7416, 0.1875, 0.75, 0.1562, 0.75, 0.375, 0.9688, 0.375, 0.9375, 0.3834, 0.9375, 0.3834, 0.9687, 0.3834, 0.9687, 0.3834, 0.9375, 0.3886, 0.9375, 0.3886, 0.9687, 0.1875, 0.7364, 0.2188, 0.7364, 0.2188, 0.7416, 0.1875, 0.7416, 0.1875, 0.7416, 0.2188, 0.7416, 0.2188, 0.75, 0.1875, 0.75, 0.375, 0.9375, 0.375, 0.9062, 0.3834, 0.9063, 0.3834, 0.9375, 0.3834, 0.9375, 0.3834, 0.9063, 0.3886, 0.9062, 0.3886, 0.9375, 0.25, 0.7364, 0.2812, 0.7364, 0.2812, 0.7416, 0.25, 0.7416, 0.25, 0.7416, 0.2812, 0.7416, 0.2812, 0.75, 0.25, 0.75, 0.375, 0.875, 0.375, 0.8438, 0.3834, 0.8438, 0.3834, 0.875, 0.3834, 0.875, 0.3834, 0.8438, 0.3886, 0.8438, 0.3886, 0.875, 0.3834, 0.9843, 0.3834, 0.9687, 0.3886, 0.9687, 0.3886, 0.9843, 0.375, 0.9843, 0.375, 0.9688, 0.3834, 0.9687, 0.3834, 0.9843, 0.6137, 0.9687, 0.6137, 0.9843, 0.6066, 0.9843, 0.6066, 0.9688, 0.1407, 0.7416, 0.1562, 0.7416, 0.1562, 0.75, 0.1407, 0.75, 0.375, 0.408, 0.395, 0.4062, 0.4062, 0.4062, 0.4062, 0.4375, 0.375, 0.4375, 0.625, 0.8438, 0.6236, 0.8438, 0.625, 0.8421, 0.6236, 0.8438, 0.6196, 0.8438, 0.625, 0.8421, 0.6196, 0.8438, 0.6137, 0.8438, 0.625, 0.8421, 0.6137, 0.8438, 0.6066, 0.8438, 0.625, 0.8421, 0.625, 0.9688, 0.625, 0.9843, 0.6137, 0.9843, 0.6137, 0.9687, 0.3873, 0.2813, 0.3873, 0.2657, 0.395, 0.2657, 0.395, 0.2812, 0.8437, 0.7387, 0.8593, 0.7387, 0.8593, 0.75, 0.8438, 0.75, 0.8438, 0.7316, 0.8593, 0.7316, 0.8593, 0.7387, 0.8437, 0.7387, 0.7188, 0.7316, 0.75, 0.7316, 0.75, 0.7387, 0.7188, 0.7387, 0.7188, 0.7387, 0.75, 0.7387, 0.75, 0.75, 0.7188, 0.75, 0.625, 0.8438, 0.625, 0.875, 0.6137, 0.875, 0.6137, 0.8438, 0.6137, 0.8438, 0.6137, 0.875, 0.6066, 0.875, 0.6066, 0.8438, 0.7813, 0.7316, 0.8125, 0.7316, 0.8125, 0.7387, 0.7812, 0.7387, 0.7812, 0.7387, 0.8125, 0.7387, 0.8125, 0.75, 0.7812, 0.75, 0.625, 0.9062, 0.625, 0.9375, 0.6137, 0.9375, 0.6137, 0.9062, 0.6137, 0.9062, 0.6137, 0.9375, 0.6066, 0.9375, 0.6066, 0.9062, 0.8125, 0.7316, 0.8438, 0.7316, 0.8437, 0.7387, 0.8125, 0.7387, 0.8125, 0.7387, 0.8437, 0.7387, 0.8438, 0.75, 0.8125, 0.75, 0.625, 0.9375, 0.625, 0.9688, 0.6137, 0.9687, 0.6137, 0.9375, 0.6137, 0.9375, 0.6137, 0.9687, 0.6066, 0.9688, 0.6066, 0.9375, 0.75, 0.7316, 0.7813, 0.7316, 0.7812, 0.7387, 0.75, 0.7387, 0.75, 0.7387, 0.7812, 0.7387, 0.7812, 0.75, 0.75, 0.75, 0.625, 0.875, 0.625, 0.9062, 0.6137, 0.9062, 0.6137, 0.875, 0.6137, 0.875, 0.6137, 0.9062, 0.6066, 0.9062, 0.6066, 0.875, 0.5, 0.4062, 0.4688, 0.4062, 0.4375, 0.4062, 0.4062, 0.4062, 0.395, 0.4062, 0.395, 0.375, 0.395, 0.3437, 0.395, 0.3125, 0.395, 0.2812, 0.395, 0.2657, 0.4062, 0.2657, 0.4375, 0.2657, 0.4688, 0.2657, 0.5, 0.2657, 0.5312, 0.2657, 0.5625, 0.2657, 0.5938, 0.2657, 0.6004, 0.2657, 0.6004, 0.2812, 0.6004, 0.3125, 0.6004, 0.3438, 0.6004, 0.375, 0.6004, 0.4062, 0.5938, 0.4062, 0.5625, 0.4062, 0.5312, 0.4062, 0.2812, 0.52, 0.2811, 0.5123, 0.283, 0.5, 0.2811, 0.5123, 0.2812, 0.5059, 0.283, 0.5, 0.2812, 0.5059, 0.2812, 0.5015, 0.283, 0.5, 0.2812, 0.5015, 0.2812, 0.5, 0.283, 0.5, 0.375, 0.2812, 0.375, 0.2657, 0.3873, 0.2657, 0.3873, 0.2813, 0.8593, 0.5246, 0.8437, 0.5246, 0.8438, 0.5152, 0.8593, 0.5152, 0.1562, 0.5123, 0.1407, 0.5123, 0.1407, 0.5, 0.1562, 0.5, 0.1562, 0.52, 0.1407, 0.52, 0.1407, 0.5123, 0.1562, 0.5123, 0.2812, 0.52, 0.25, 0.52, 0.25, 0.5123, 0.2812, 0.5123, 0.2812, 0.5123, 0.25, 0.5123, 0.25, 0.5, 0.2812, 0.5, 0.375, 0.4062, 0.375, 0.375, 0.3873, 0.375, 0.3873, 0.4062, 0.3873, 0.4062, 0.3873, 0.375, 0.395, 0.375, 0.395, 0.4062, 0.2188, 0.52, 0.1875, 0.52, 0.1875, 0.5123, 0.2187, 0.5123, 0.2187, 0.5123, 0.1875, 0.5123, 0.1875, 0.5, 0.2188, 0.5, 0.375, 0.3438, 0.375, 0.3125, 0.3873, 0.3125, 0.3873, 0.3437, 0.3873, 0.3437, 0.3873, 0.3125, 0.395, 0.3125, 0.395, 0.3437, 0.1875, 0.52, 0.1562, 0.52, 0.1562, 0.5123, 0.1875, 0.5123, 0.1875, 0.5123, 0.1562, 0.5123, 0.1562, 0.5, 0.1875, 0.5, 0.375, 0.3125, 0.375, 0.2812, 0.3873, 0.2813, 0.3873, 0.3125, 0.3873, 0.3125, 0.3873, 0.2813, 0.395, 0.2812, 0.395, 0.3125, 0.25, 0.52, 0.2188, 0.52, 0.2187, 0.5123, 0.25, 0.5123, 0.25, 0.5123, 0.2187, 0.5123, 0.2188, 0.5, 0.25, 0.5, 0.375, 0.375, 0.375, 0.3438, 0.3873, 0.3437, 0.3873, 0.375, 0.3873, 0.375, 0.3873, 0.3437, 0.395, 0.3437, 0.395, 0.375, 0.1407, 0.7364, 0.1562, 0.7364, 0.1562, 0.7416, 0.1407, 0.7416, 0.6004, 0.4062, 0.6098, 0.4062, 0.625, 0.4084, 0.6098, 0.4062, 0.6178, 0.4062, 0.625, 0.4084, 0.6178, 0.4062, 0.6231, 0.4062, 0.625, 0.4084, 0.6231, 0.4062, 0.625, 0.4062, 0.625, 0.4084, 0.7812, 0.5246, 0.75, 0.5246, 0.75, 0.5152, 0.7812, 0.5152, 0.7812, 0.5152, 0.75, 0.5152, 0.75, 0.5, 0.7812, 0.5, 0.625, 0.3438, 0.625, 0.375, 0.6098, 0.375, 0.6098, 0.3438, 0.6098, 0.3438, 0.6098, 0.375, 0.6004, 0.375, 0.6004, 0.3438, 0.8437, 0.5246, 0.8125, 0.5246, 0.8125, 0.5152, 0.8438, 0.5152, 0.8438, 0.5152, 0.8125, 0.5152, 0.8125, 0.5, 0.8438, 0.5, 0.625, 0.2812, 0.625, 0.3125, 0.6098, 0.3125, 0.6098, 0.2812, 0.6098, 0.2812, 0.6098, 0.3125, 0.6004, 0.3125, 0.6004, 0.2812, 0.8125, 0.5246, 0.7812, 0.5246, 0.7812, 0.5152, 0.8125, 0.5152, 0.8125, 0.5152, 0.7812, 0.5152, 0.7812, 0.5, 0.8125, 0.5, 0.625, 0.3125, 0.625, 0.3438, 0.6098, 0.3438, 0.6098, 0.3125, 0.6098, 0.3125, 0.6098, 0.3438, 0.6004, 0.3438, 0.6004, 0.3125, 0.75, 0.5246, 0.7188, 0.5246, 0.7188, 0.5152, 0.75, 0.5152, 0.75, 0.5152, 0.7188, 0.5152, 0.7188, 0.5, 0.75, 0.5, 0.625, 0.375, 0.625, 0.4062, 0.6098, 0.4062, 0.6098, 0.375, 0.6098, 0.375, 0.6098, 0.4062, 0.6004, 0.4062, 0.6004, 0.375, 0.6098, 0.2657, 0.6098, 0.2812, 0.6004, 0.2812, 0.6004, 0.2657, 0.625, 0.2657, 0.625, 0.2812, 0.6098, 0.2812, 0.6098, 0.2657, 0.8593, 0.5152, 0.8438, 0.5152, 0.8438, 0.5, 0.8593, 0.5, 0.25, 0.7364, 0.2188, 0.7364, 0.1875, 0.7364, 0.1562, 0.7364, 0.1407, 0.7364, 0.1407, 0.7188, 0.1407, 0.6875, 0.1407, 0.6563, 0.1407, 0.625, 0.1407, 0.5938, 0.1407, 0.5625, 0.1407, 0.5312, 0.1407, 0.52, 0.1562, 0.52, 0.1875, 0.52, 0.2188, 0.52, 0.25, 0.52, 0.2812, 0.52, 0.2812, 0.5312, 0.2812, 0.5625, 0.2812, 0.5938, 0.2812, 0.625, 0.2812, 0.6562, 0.2812, 0.6875, 0.2812, 0.7188, 0.2812, 0.7364, 0.1407, 0.5938, 0.1407, 0.625, 0.1347, 0.625, 0.1347, 0.5937, 0.1347, 0.5937, 0.1347, 0.625, 0.125, 0.625, 0.125, 0.5938, 0.375, 0.1562, 0.375, 0.125, 0.3847, 0.125, 0.3847, 0.1562, 0.3847, 0.1562, 0.3847, 0.125, 0.3907, 0.125, 0.3907, 0.1562, 0.4688, 0.9843, 0.5, 0.9843, 0.5, 0.9903, 0.4687, 0.9903, 0.4687, 0.9903, 0.5, 0.9903, 0.5, 1.0, 0.4688, 1.0, 0.4688, 0.0, 0.5, 0.0, 0.5, 0.009707, 0.4687, 0.009707, 0.4687, 0.009707, 0.5, 0.009707, 0.5, 0.01573, 0.4687, 0.01573, 0.8593, 0.6562, 0.8593, 0.625, 0.8653, 0.625, 0.8653, 0.6562, 0.8653, 0.6562, 0.8653, 0.625, 0.875, 0.625, 0.875, 0.6562, 0.625, 0.09375, 0.625, 0.125, 0.6153, 0.125, 0.6153, 0.09375, 0.6153, 0.09375, 0.6153, 0.125, 0.6093, 0.125, 0.6093, 0.09375, 0.5312, 0.2657, 0.5, 0.2657, 0.5, 0.2597, 0.5312, 0.2597, 0.5312, 0.2597, 0.5, 0.2597, 0.5, 0.25, 0.5312, 0.25, 0.5312, 0.25, 0.5, 0.25, 0.5, 0.2403, 0.5313, 0.2403, 0.5313, 0.2403, 0.5, 0.2403, 0.5, 0.2343, 0.5312, 0.2343, 0.1407, 0.6563, 0.1407, 0.6875, 0.1347, 0.6875, 0.1347, 0.6562, 0.1347, 0.6562, 0.1347, 0.6875, 0.125, 0.6875, 0.125, 0.6562, 0.375, 0.09375, 0.375, 0.0625, 0.3847, 0.0625, 0.3847, 0.09375, 0.3847, 0.09375, 0.3847, 0.0625, 0.3907, 0.0625, 0.3907, 0.09375, 0.5313, 0.9843, 0.5625, 0.9843, 0.5625, 0.9903, 0.5312, 0.9903, 0.5312, 0.9903, 0.5625, 0.9903, 0.5625, 1.0, 0.5312, 1.0, 0.5312, 0.0, 0.5625, 0.0, 0.5625, 0.009707, 0.5312, 0.009707, 0.5312, 0.009707, 0.5625, 0.009707, 0.5625, 0.01573, 0.5312, 0.01573, 0.8593, 0.5938, 0.8593, 0.5625, 0.8653, 0.5625, 0.8653, 0.5937, 0.8653, 0.5937, 0.8653, 0.5625, 0.875, 0.5625, 0.875, 0.5938, 0.625, 0.1562, 0.625, 0.1875, 0.6153, 0.1875, 0.6153, 0.1562, 0.6153, 0.1562, 0.6153, 0.1875, 0.6093, 0.1875, 0.6093, 0.1562, 0.4688, 0.2657, 0.4375, 0.2657, 0.4375, 0.2597, 0.4688, 0.2597, 0.4688, 0.2597, 0.4375, 0.2597, 0.4375, 0.25, 0.4688, 0.25, 0.4688, 0.25, 0.4375, 0.25, 0.4375, 0.2403, 0.4687, 0.2403, 0.4687, 0.2403, 0.4375, 0.2403, 0.4375, 0.2343, 0.4687, 0.2343, 0.1407, 0.5312, 0.1407, 0.5625, 0.1347, 0.5625, 0.1347, 0.5312, 0.1347, 0.5312, 0.1347, 0.5625, 0.125, 0.5625, 0.125, 0.5312, 0.375, 0.2188, 0.375, 0.1875, 0.3847, 0.1875, 0.3847, 0.2188, 0.3847, 0.2188, 0.3847, 0.1875, 0.3907, 0.1875, 0.3907, 0.2187, 0.4063, 0.9843, 0.4375, 0.9843, 0.4375, 0.9903, 0.4062, 0.9903, 0.4062, 0.9903, 0.4375, 0.9903, 0.4375, 1.0, 0.4062, 1.0, 0.4062, 0.0, 0.4375, 0.0, 0.4375, 0.009707, 0.4062, 0.009707, 0.4062, 0.009707, 0.4375, 0.009707, 0.4375, 0.01573, 0.4063, 0.01573, 0.8593, 0.7188, 0.8593, 0.6875, 0.8653, 0.6875, 0.8653, 0.7187, 0.8653, 0.7187, 0.8653, 0.6875, 0.875, 0.6875, 0.875, 0.7188, 0.625, 0.03125, 0.625, 0.0625, 0.6153, 0.0625, 0.6153, 0.03125, 0.6153, 0.03125, 0.6153, 0.0625, 0.6093, 0.0625, 0.6093, 0.03125, 0.5938, 0.2657, 0.5625, 0.2657, 0.5625, 0.2597, 0.5938, 0.2597, 0.5938, 0.2597, 0.5625, 0.2597, 0.5625, 0.25, 0.5938, 0.25, 0.5938, 0.25, 0.5625, 0.25, 0.5625, 0.2403, 0.5937, 0.2403, 0.5937, 0.2403, 0.5625, 0.2403, 0.5625, 0.2343, 0.5938, 0.2343, 0.1407, 0.6875, 0.1407, 0.7188, 0.1347, 0.7188, 0.1347, 0.6875, 0.1347, 0.6875, 0.1347, 0.7188, 0.125, 0.7188, 0.125, 0.6875, 0.375, 0.0625, 0.375, 0.03125, 0.3847, 0.03125, 0.3847, 0.0625, 0.3847, 0.0625, 0.3847, 0.03125, 0.3907, 0.03125, 0.3907, 0.0625, 0.5625, 0.9843, 0.5937, 0.9843, 0.5937, 0.9903, 0.5625, 0.9903, 0.5625, 0.9903, 0.5937, 0.9903, 0.5938, 1.0, 0.5625, 1.0, 0.5625, 0.0, 0.5938, 0.0, 0.5938, 0.009707, 0.5625, 0.009707, 0.5625, 0.009707, 0.5938, 0.009707, 0.5937, 0.01573, 0.5625, 0.01573, 0.8593, 0.5625, 0.8593, 0.5312, 0.8653, 0.5312, 0.8653, 0.5625, 0.8653, 0.5625, 0.8653, 0.5312, 0.875, 0.5312, 0.875, 0.5625, 0.625, 0.1875, 0.625, 0.2188, 0.6153, 0.2188, 0.6153, 0.1875, 0.6153, 0.1875, 0.6153, 0.2188, 0.6093, 0.2188, 0.6093, 0.1875, 0.4375, 0.2657, 0.4062, 0.2657, 0.4062, 0.2597, 0.4375, 0.2597, 0.4375, 0.2597, 0.4062, 0.2597, 0.4062, 0.25, 0.4375, 0.25, 0.4375, 0.25, 0.4062, 0.25, 0.4062, 0.2403, 0.4375, 0.2403, 0.4375, 0.2403, 0.4062, 0.2403, 0.4062, 0.2343, 0.4375, 0.2343, 0.1407, 0.5625, 0.1407, 0.5938, 0.1347, 0.5937, 0.1347, 0.5625, 0.1347, 0.5625, 0.1347, 0.5937, 0.125, 0.5938, 0.125, 0.5625, 0.375, 0.1875, 0.375, 0.1562, 0.3847, 0.1562, 0.3847, 0.1875, 0.3847, 0.1875, 0.3847, 0.1562, 0.3907, 0.1562, 0.3907, 0.1875, 0.4375, 0.9843, 0.4688, 0.9843, 0.4687, 0.9903, 0.4375, 0.9903, 0.4375, 0.9903, 0.4687, 0.9903, 0.4688, 1.0, 0.4375, 1.0, 0.4375, 0.0, 0.4688, 0.0, 0.4687, 0.009707, 0.4375, 0.009707, 0.4375, 0.009707, 0.4687, 0.009707, 0.4687, 0.01573, 0.4375, 0.01573, 0.8593, 0.6875, 0.8593, 0.6562, 0.8653, 0.6562, 0.8653, 0.6875, 0.8653, 0.6875, 0.8653, 0.6562, 0.875, 0.6562, 0.875, 0.6875, 0.625, 0.0625, 0.625, 0.09375, 0.6153, 0.09375, 0.6153, 0.0625, 0.6153, 0.0625, 0.6153, 0.09375, 0.6093, 0.09375, 0.6093, 0.0625, 0.5625, 0.2657, 0.5312, 0.2657, 0.5312, 0.2597, 0.5625, 0.2597, 0.5625, 0.2597, 0.5312, 0.2597, 0.5312, 0.25, 0.5625, 0.25, 0.5625, 0.25, 0.5312, 0.25, 0.5313, 0.2403, 0.5625, 0.2403, 0.5625, 0.2403, 0.5313, 0.2403, 0.5312, 0.2343, 0.5625, 0.2343, 0.1407, 0.625, 0.1407, 0.6563, 0.1347, 0.6562, 0.1347, 0.625, 0.1347, 0.625, 0.1347, 0.6562, 0.125, 0.6562, 0.125, 0.625, 0.375, 0.125, 0.375, 0.09375, 0.3847, 0.09375, 0.3847, 0.125, 0.3847, 0.125, 0.3847, 0.09375, 0.3907, 0.09375, 0.3907, 0.125, 0.5, 0.9843, 0.5313, 0.9843, 0.5312, 0.9903, 0.5, 0.9903, 0.5, 0.9903, 0.5312, 0.9903, 0.5312, 1.0, 0.5, 1.0, 0.5, 0.0, 0.5312, 0.0, 0.5312, 0.009707, 0.5, 0.009707, 0.5, 0.009707, 0.5312, 0.009707, 0.5312, 0.01573, 0.5, 0.01573, 0.8593, 0.625, 0.8593, 0.5938, 0.8653, 0.5937, 0.8653, 0.625, 0.8653, 0.625, 0.8653, 0.5937, 0.875, 0.5938, 0.875, 0.625, 0.625, 0.125, 0.625, 0.1562, 0.6153, 0.1562, 0.6153, 0.125, 0.6153, 0.125, 0.6153, 0.1562, 0.6093, 0.1562, 0.6093, 0.125, 0.5, 0.2657, 0.4688, 0.2657, 0.4688, 0.2597, 0.5, 0.2597, 0.5, 0.2597, 0.4688, 0.2597, 0.4688, 0.25, 0.5, 0.25, 0.5, 0.25, 0.4688, 0.25, 0.4687, 0.2403, 0.5, 0.2403, 0.5, 0.2403, 0.4687, 0.2403, 0.4687, 0.2343, 0.5, 0.2343, 0.3908, 0.01452, 0.3907, 0.01513, 0.3847, 0.01453, 0.3852, 0.01217, 0.3852, 0.01217, 0.3847, 0.01453, 0.3751, 0.01313, 0.3759, 0.00928, 0.125, 0.7407, 0.125, 0.7369, 0.1347, 0.7365, 0.1347, 0.7414, 0.1347, 0.7414, 0.1347, 0.7365, 0.1407, 0.7364, 0.1407, 0.7416, 0.3903, 0.01531, 0.3908, 0.01452, 0.3852, 0.01217, 0.386, 0.01098, 0.386, 0.01098, 0.3852, 0.01217, 0.3765, 0.007619, 0.3785, 0.004738, 0.125, 0.7486, 0.125, 0.7431, 0.1347, 0.742, 0.1347, 0.7496, 0.1347, 0.7496, 0.1347, 0.742, 0.1407, 0.7416, 0.1407, 0.75, 0.3895, 0.01585, 0.3903, 0.01531, 0.386, 0.01098, 0.3872, 0.01018, 0.3872, 0.01018, 0.386, 0.01098, 0.3797, 0.003468, 0.3826, 0.001542, 0.3819, 1.0, 0.3764, 1.0, 0.3754, 0.9903, 0.383, 0.9903, 0.383, 0.9903, 0.3754, 0.9903, 0.375, 0.9843, 0.3834, 0.9843, 0.3895, 0.01585, 0.3872, 0.01018, 0.3895, 0.009707, 0.3895, 0.009707, 0.3872, 0.01018, 0.3843, 0.0008547, 0.3881, 8.85e-05, 0.3881, 1.0, 0.3843, 1.0, 0.3836, 0.9903, 0.3885, 0.9903, 0.3885, 0.9903, 0.3836, 0.9903, 0.3834, 0.9843, 0.3886, 0.9843, 0.3907, 0.01513, 0.3907, 0.03125, 0.3847, 0.03125, 0.3847, 0.01453, 0.3847, 0.01453, 0.3847, 0.03125, 0.375, 0.03125, 0.375, 0.01403, 0.125, 0.736, 0.125, 0.7188, 0.1347, 0.7188, 0.1347, 0.7363, 0.1347, 0.7363, 0.1347, 0.7188, 0.1407, 0.7188, 0.1407, 0.7364, 0.3886, 0.9843, 0.4063, 0.9843, 0.4062, 0.9903, 0.3887, 0.9903, 0.3887, 0.9903, 0.4062, 0.9903, 0.4062, 1.0, 0.389, 1.0, 0.389, 0.0, 0.4062, 0.0, 0.4062, 0.009707, 0.3895, 0.009707, 0.3895, 0.009707, 0.4062, 0.009707, 0.4063, 0.01573, 0.3901, 0.01573, 0.6093, 0.01991, 0.6088, 0.01747, 0.6145, 0.01512, 0.6153, 0.01931, 0.6153, 0.01931, 0.6145, 0.01512, 0.6238, 0.01223, 0.6249, 0.01791, 0.875, 0.7321, 0.875, 0.7378, 0.8653, 0.7384, 0.8653, 0.7318, 0.8653, 0.7318, 0.8653, 0.7384, 0.8593, 0.7387, 0.8593, 0.7316, 0.6088, 0.01747, 0.6083, 0.01671, 0.6126, 0.01238, 0.6145, 0.01512, 0.6145, 0.01512, 0.6126, 0.01238, 0.6201, 0.006138, 0.6231, 0.01057, 0.875, 0.7401, 0.875, 0.7486, 0.8653, 0.7496, 0.8653, 0.739, 0.8653, 0.739, 0.8653, 0.7496, 0.8593, 0.75, 0.8593, 0.7387, 0.6083, 0.01671, 0.6075, 0.01621, 0.6099, 0.01054, 0.6126, 0.01238, 0.6126, 0.01238, 0.6099, 0.01054, 0.6144, 0.001906, 0.6189, 0.004867, 0.6236, 1.0, 0.6151, 1.0, 0.614, 0.9903, 0.6246, 0.9903, 0.6246, 0.9903, 0.614, 0.9903, 0.6137, 0.9843, 0.625, 0.9843, 0.6075, 0.01621, 0.6051, 0.01573, 0.6057, 0.009707, 0.6099, 0.01054, 0.6099, 0.01054, 0.6057, 0.009707, 0.6071, 8.85e-05, 0.6128, 0.001219, 0.6128, 1.0, 0.6071, 1.0, 0.6068, 0.9903, 0.6134, 0.9903, 0.6134, 0.9903, 0.6068, 0.9903, 0.6066, 0.9843, 0.6137, 0.9843, 0.5937, 0.9843, 0.6066, 0.9843, 0.6065, 0.9903, 0.5937, 0.9903, 0.5937, 0.9903, 0.6065, 0.9903, 0.6062, 1.0, 0.5938, 1.0, 0.5938, 0.0, 0.6062, 0.0, 0.6057, 0.009707, 0.5938, 0.009707, 0.5938, 0.009707, 0.6057, 0.009707, 0.6051, 0.01573, 0.5937, 0.01573, 0.8593, 0.7316, 0.8593, 0.7188, 0.8653, 0.7187, 0.8653, 0.7315, 0.8653, 0.7315, 0.8653, 0.7187, 0.875, 0.7188, 0.875, 0.7312, 0.625, 0.01881, 0.625, 0.03125, 0.6153, 0.03125, 0.6153, 0.01931, 0.6153, 0.01931, 0.6153, 0.03125, 0.6093, 0.03125, 0.6093, 0.01991, 0.3907, 0.2285, 0.3913, 0.2315, 0.3857, 0.2339, 0.3847, 0.2291, 0.3847, 0.2291, 0.3857, 0.2339, 0.3763, 0.2368, 0.3751, 0.2305, 0.125, 0.5195, 0.125, 0.5132, 0.1347, 0.5126, 0.1347, 0.5199, 0.1347, 0.5199, 0.1347, 0.5126, 0.1407, 0.5123, 0.1407, 0.52, 0.3913, 0.2315, 0.3922, 0.2328, 0.3879, 0.2371, 0.3857, 0.2339, 0.3857, 0.2339, 0.3879, 0.2371, 0.3803, 0.2434, 0.377, 0.2384, 0.125, 0.5109, 0.125, 0.5014, 0.1347, 0.5004, 0.1347, 0.512, 0.1347, 0.512, 0.1347, 0.5004, 0.1407, 0.5, 0.1407, 0.5123, 0.3922, 0.2328, 0.3935, 0.2337, 0.3911, 0.2393, 0.3879, 0.2371, 0.3879, 0.2371, 0.3911, 0.2393, 0.3866, 0.248, 0.3816, 0.2447, 0.3764, 0.25, 0.3859, 0.25, 0.387, 0.2597, 0.3754, 0.2597, 0.3754, 0.2597, 0.387, 0.2597, 0.3873, 0.2657, 0.375, 0.2657, 0.3935, 0.2337, 0.3965, 0.2343, 0.3959, 0.2403, 0.3911, 0.2393, 0.3911, 0.2393, 0.3959, 0.2403, 0.395, 0.25, 0.3882, 0.2493, 0.3882, 0.2493, 0.395, 0.25, 0.395, 0.2597, 0.3876, 0.2597, 0.3876, 0.2597, 0.395, 0.2597, 0.395, 0.2657, 0.3873, 0.2657, 0.4062, 0.2657, 0.395, 0.2657, 0.395, 0.2597, 0.4062, 0.2597, 0.4062, 0.2597, 0.395, 0.2597, 0.395, 0.25, 0.4062, 0.25, 0.4062, 0.25, 0.395, 0.25, 0.3959, 0.2403, 0.4062, 0.2403, 0.4062, 0.2403, 0.3959, 0.2403, 0.3965, 0.2343, 0.4062, 0.2343, 0.1407, 0.52, 0.1407, 0.5312, 0.1347, 0.5312, 0.1347, 0.5201, 0.1347, 0.5201, 0.1347, 0.5312, 0.125, 0.5312, 0.125, 0.5204, 0.375, 0.2296, 0.375, 0.2188, 0.3847, 0.2188, 0.3847, 0.2291, 0.3847, 0.2291, 0.3847, 0.2188, 0.3907, 0.2187, 0.3907, 0.2285, 0.6083, 0.2287, 0.6093, 0.2238, 0.6153, 0.2244, 0.614, 0.231, 0.614, 0.231, 0.6153, 0.2244, 0.6249, 0.2258, 0.6233, 0.2339, 0.875, 0.5161, 0.875, 0.5242, 0.8653, 0.5245, 0.8653, 0.5154, 0.8653, 0.5154, 0.8653, 0.5245, 0.8593, 0.5246, 0.8593, 0.5152, 0.6065, 0.2315, 0.6083, 0.2287, 0.614, 0.231, 0.6108, 0.2358, 0.6108, 0.2358, 0.614, 0.231, 0.6226, 0.2356, 0.6183, 0.242, 0.875, 0.5014, 0.875, 0.5137, 0.8653, 0.5148, 0.8653, 0.5004, 0.8653, 0.5004, 0.8653, 0.5148, 0.8593, 0.5152, 0.8593, 0.5, 0.6037, 0.2333, 0.6065, 0.2315, 0.6108, 0.2358, 0.606, 0.239, 0.606, 0.239, 0.6108, 0.2358, 0.617, 0.2433, 0.6106, 0.2476, 0.6113, 0.25, 0.6236, 0.25, 0.6246, 0.2597, 0.6102, 0.2597, 0.6102, 0.2597, 0.6246, 0.2597, 0.625, 0.2657, 0.6098, 0.2657, 0.5988, 0.2343, 0.6037, 0.2333, 0.606, 0.239, 0.5994, 0.2403, 0.5994, 0.2403, 0.606, 0.239, 0.6089, 0.2492, 0.6004, 0.25, 0.6004, 0.25, 0.6089, 0.2492, 0.6096, 0.2597, 0.6004, 0.2597, 0.6004, 0.2597, 0.6096, 0.2597, 0.6098, 0.2657, 0.6004, 0.2657, 0.8593, 0.5312, 0.8593, 0.5246, 0.8653, 0.5247, 0.8653, 0.5312, 0.8653, 0.5312, 0.8653, 0.5247, 0.875, 0.5251, 0.875, 0.5312, 0.625, 0.2188, 0.625, 0.2249, 0.6153, 0.2244, 0.6153, 0.2188, 0.6153, 0.2188, 0.6153, 0.2244, 0.6093, 0.2238, 0.6093, 0.2188, 0.6004, 0.2657, 0.5938, 0.2657, 0.5938, 0.2597, 0.6004, 0.2597, 0.6004, 0.2597, 0.5938, 0.2597, 0.5938, 0.25, 0.6004, 0.25, 0.6004, 0.25, 0.5938, 0.25, 0.5937, 0.2403, 0.5994, 0.2403, 0.5994, 0.2403, 0.5937, 0.2403, 0.5938, 0.2343, 0.5988, 0.2343, 0.3907, 0.125, 0.3907, 0.09375, 0.3907, 0.0625, 0.3907, 0.03125, 0.3907, 0.01513, 0.4063, 0.01573, 0.4375, 0.01573, 0.4687, 0.01573, 0.5, 0.01573, 0.5312, 0.01573, 0.5625, 0.01573, 0.5937, 0.01573, 0.6051, 0.01573, 0.6075, 0.01621, 0.6083, 0.01671, 0.6088, 0.01747, 0.6093, 0.01991, 0.6093, 0.03125, 0.6093, 0.0625, 0.6093, 0.09375, 0.6093, 0.125, 0.6093, 0.1562, 0.6093, 0.1875, 0.6093, 0.2188, 0.6093, 0.2238, 0.6083, 0.2287, 0.6065, 0.2315, 0.6037, 0.2333, 0.5988, 0.2343, 0.5938, 0.2343, 0.5625, 0.2343, 0.5312, 0.2343, 0.5, 0.2343, 0.4687, 0.2343, 0.4375, 0.2343, 0.4062, 0.2343, 0.3965, 0.2343, 0.3935, 0.2337, 0.3922, 0.2328, 0.3913, 0.2315, 0.3907, 0.2285, 0.3907, 0.2187, 0.3907, 0.1875, 0.3907, 0.1562])
me_x.materials.append(mat_x)
me_x.use_remesh_fix_poles = True
me_x.use_remesh_preserve_attributes = False
me_x.update()

# ---- objects
ob_valve = bpy.data.objects.new('valve', me_x)

# ---- transforms, parenting, visibility, modifiers, constraints
ob_valve.location = (0.0, 0.0, 0.0)
ob_valve.rotation_euler = (-4.714, -0.0, 0.0)
ob_valve.scale = (0.3095, -0.06445, -0.01981)

# ---- collection membership
col_collection.objects.link(ob_valve)

# ---- scene / render settings (as saved in the file)
scene.frame_start = 1; scene.frame_end = 250; scene.frame_set(1)
scene.render.engine = 'BLENDER_EEVEE_NEXT'
scene.cycles.sampling_pattern = 'TABULATED_SOBOL'
scene.cycles.use_light_tree = False
scene.view_settings.view_transform = 'Filmic'
bpy.context.view_layer.update()

# ---- added for rendering (the .blend has no active camera and no usable light): camera, sun
cam_auto = bpy.data.cameras.new('AutoCamera')
cam_auto.lens = 50.0
cam_auto.sensor_width = 36.0
cam_auto.clip_end = 1000.0
ob_auto_camera = bpy.data.objects.new('AutoCamera', cam_auto)
scene.collection.objects.link(ob_auto_camera)
ob_auto_camera.location = (0.591658, -0.738066, 0.473381)
ob_auto_camera.rotation_euler = (1.09748, -7.21219e-08, 0.694738)
scene.camera = ob_auto_camera
light_auto_sun = bpy.data.lights.new('AutoSun', 'SUN')
light_auto_sun.energy = 3.0
light_auto_sun.angle = 0.0523599
ob_auto_sun = bpy.data.objects.new('AutoSun', light_auto_sun)
scene.collection.objects.link(ob_auto_sun)
ob_auto_sun.rotation_euler = (0.872665, 0.174533, 0.523599)
bpy.context.view_layer.update()

